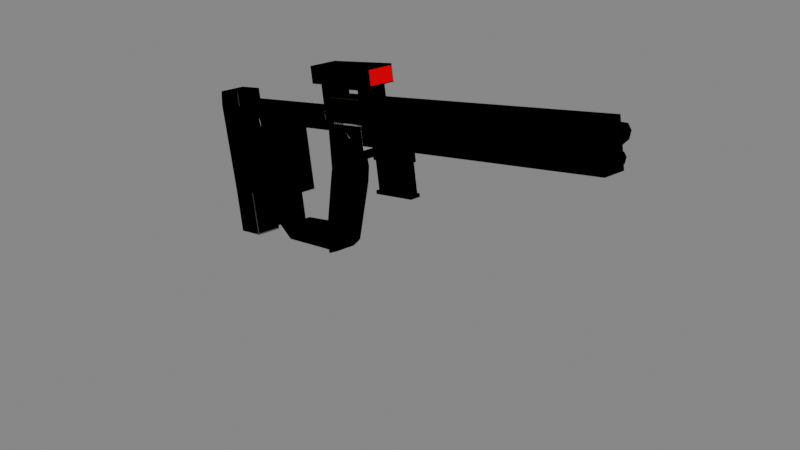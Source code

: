# Source: Pulse_carbine.blend  (saved by Blender 2.91.10; exported with 4.5.12 LTS)
import bpy
from mathutils import Matrix  # noqa: F401  (used for matrix-valued properties, if any)

bpy.ops.wm.read_factory_settings(use_empty=True)
scene = bpy.context.scene
scene.name = 'Scene'

# ---- collections
col_collection = bpy.data.collections.new('Collection'); scene.collection.children.link(col_collection)

# ---- materials (node trees are filled in below, after node groups)
mat_material_005 = bpy.data.materials.new('Material.005')
mat_material_005.use_transparent_shadow = False
mat_material_011 = bpy.data.materials.new('Material.011')
mat_material_011.use_backface_culling = True
mat_material_011.use_transparent_shadow = False
mat_material_030 = bpy.data.materials.new('Material.030')
mat_material_030.use_transparent_shadow = False
mat_material_032 = bpy.data.materials.new('Material.032')
mat_material_032.use_backface_culling = True
mat_material_032.use_transparent_shadow = False
mat_material_035 = bpy.data.materials.new('Material.035')
mat_material_035.use_transparent_shadow = False
mat_material_031 = bpy.data.materials.new('Material.031')
mat_material_031.use_transparent_shadow = False
mat_material_033 = bpy.data.materials.new('Material.033')
mat_material_033.use_backface_culling = True
mat_material_033.use_transparent_shadow = False
mat_material_034 = bpy.data.materials.new('Material.034')
mat_material_034.use_transparent_shadow = False
mat_material_016 = bpy.data.materials.new('Material.016')
mat_material_016.use_transparent_shadow = False
mat_material_017 = bpy.data.materials.new('Material.017')
mat_material_017.use_backface_culling = True
mat_material_017.use_transparent_shadow = False
mat_material_006 = bpy.data.materials.new('Material.006')
mat_material_006.use_transparent_shadow = False
mat_material_009 = bpy.data.materials.new('Material.009')
mat_material_009.use_backface_culling = True
mat_material_009.use_transparent_shadow = False
mat_material_024 = bpy.data.materials.new('Material.024')
mat_material_024.use_transparent_shadow = False
mat_material_025 = bpy.data.materials.new('Material.025')
mat_material_025.use_backface_culling = True
mat_material_025.use_transparent_shadow = False
mat_material_001 = bpy.data.materials.new('Material.001')
mat_material_001.use_transparent_shadow = False
mat_material_004 = bpy.data.materials.new('Material.004')
mat_material_004.use_backface_culling = True
mat_material_004.use_transparent_shadow = False
mat_material_007 = bpy.data.materials.new('Material.007')
mat_material_007.use_transparent_shadow = False
mat_material_010 = bpy.data.materials.new('Material.010')
mat_material_010.use_backface_culling = True
mat_material_010.use_transparent_shadow = False
mat_material_012 = bpy.data.materials.new('Material.012')
mat_material_012.use_transparent_shadow = False
mat_material_018 = bpy.data.materials.new('Material.018')
mat_material_018.use_backface_culling = True
mat_material_018.use_transparent_shadow = False
mat_material_020 = bpy.data.materials.new('Material.020')
mat_material_020.use_transparent_shadow = False
mat_material_026 = bpy.data.materials.new('Material.026')
mat_material_026.use_backface_culling = True
mat_material_026.use_transparent_shadow = False
mat_material_021 = bpy.data.materials.new('Material.021')
mat_material_021.use_transparent_shadow = False
mat_material_022 = bpy.data.materials.new('Material.022')
mat_material_022.use_backface_culling = True
mat_material_022.use_transparent_shadow = False
mat_material_028 = bpy.data.materials.new('Material.028')
mat_material_028.use_transparent_shadow = False
mat_material_029 = bpy.data.materials.new('Material.029')
mat_material_029.use_transparent_shadow = False

# ---- material node trees
mat_material_005.use_nodes = True; mat_material_005.node_tree.nodes.clear()
_N = mat_material_005.node_tree.nodes; _L = mat_material_005.node_tree.links
n0 = _N.new('ShaderNodeBsdfPrincipled'); n0.name = 'Principled BSDF'; n0.location = (10, 300)
n0.distribution = 'GGX'
n0.subsurface_method = 'BURLEY'
n0.inputs[2].default_value = 0.9
n0.inputs[3].default_value = 1.45
n0.inputs[27].default_value = (0.0, 0.0, 0.0, 1.0)
n0.inputs[28].default_value = 1.0
n1 = _N.new('ShaderNodeOutputMaterial'); n1.name = 'Material Output'; n1.location = (870, 300)
n2 = _N.new('ShaderNodeShaderToRGB'); n2.name = 'Shader to RGB'; n2.location = (330, 311)
n3 = _N.new('ShaderNodeValToRGB'); n3.name = 'ColorRamp'; n3.location = (550, 380)
n3.color_ramp.interpolation = 'CONSTANT'
while len(n3.color_ramp.elements) > 1: n3.color_ramp.elements.remove(n3.color_ramp.elements[-1])
n3.color_ramp.elements[0].position = 0.0; n3.color_ramp.elements[0].color = (0.01046, 0.008667, 0.0, 1.0)
_e = n3.color_ramp.elements.new(0.3641); _e.color = (0.1015, 0.08476, 0.0, 1.0)
_e = n3.color_ramp.elements.new(0.7645); _e.color = (0.3596, 0.2222, 0.0, 1.0)
_L.new(n0.outputs[0], n2.inputs[0])
_L.new(n2.outputs[0], n3.inputs[0])
_L.new(n3.outputs[0], n1.inputs[0])
n1.is_active_output = True
mat_material_011.use_nodes = True; mat_material_011.node_tree.nodes.clear()
_N = mat_material_011.node_tree.nodes; _L = mat_material_011.node_tree.links
n0 = _N.new('ShaderNodeOutputMaterial'); n0.name = 'Material Output'; n0.location = (300, 300)
n1 = _N.new('ShaderNodeEmission'); n1.name = 'Emission'; n1.location = (88, 295)
n1.inputs[0].default_value = (0.0, 0.0, 0.0, 1.0)
_L.new(n1.outputs[0], n0.inputs[0])
n0.is_active_output = True
mat_material_030.use_nodes = True; mat_material_030.node_tree.nodes.clear()
_N = mat_material_030.node_tree.nodes; _L = mat_material_030.node_tree.links
n0 = _N.new('ShaderNodeOutputMaterial'); n0.name = 'Material Output'; n0.location = (1080, 295)
n1 = _N.new('ShaderNodeShaderToRGB'); n1.name = 'Shader to RGB'; n1.location = (350, 267)
n2 = _N.new('ShaderNodeValToRGB'); n2.name = 'ColorRamp'; n2.location = (577, 305)
n2.color_ramp.interpolation = 'CONSTANT'
while len(n2.color_ramp.elements) > 1: n2.color_ramp.elements.remove(n2.color_ramp.elements[-1])
n2.color_ramp.elements[0].position = 0.2192; n2.color_ramp.elements[0].color = (0.0748, 0.0748, 0.0748, 1.0)
_e = n2.color_ramp.elements.new(0.337); _e.color = (0.2391, 0.2391, 0.2391, 1.0)
_e = n2.color_ramp.elements.new(0.6123); _e.color = (0.4918, 0.4918, 0.4918, 1.0)
n3 = _N.new('ShaderNodeBsdfPrincipled'); n3.name = 'Principled BSDF'; n3.location = (10, 300)
n3.distribution = 'GGX'
n3.subsurface_method = 'BURLEY'
n3.inputs[0].default_value = (1.0, 0.8911, 0.911, 1.0)
n3.inputs[1].default_value = 0.9
n3.inputs[3].default_value = 1.45
n3.inputs[27].default_value = (0.0, 0.0, 0.0, 1.0)
n3.inputs[28].default_value = 1.0
_L.new(n3.outputs[0], n1.inputs[0])
_L.new(n1.outputs[0], n2.inputs[0])
_L.new(n2.outputs[0], n0.inputs[0])
n0.is_active_output = True
mat_material_032.use_nodes = True; mat_material_032.node_tree.nodes.clear()
_N = mat_material_032.node_tree.nodes; _L = mat_material_032.node_tree.links
n0 = _N.new('ShaderNodeOutputMaterial'); n0.name = 'Material Output'; n0.location = (300, 300)
n1 = _N.new('ShaderNodeEmission'); n1.name = 'Emission'; n1.location = (-29, 327)
n1.inputs[0].default_value = (0.0, 0.0, 0.0, 1.0)
_L.new(n1.outputs[0], n0.inputs[0])
n0.is_active_output = True
mat_material_035.use_nodes = True; mat_material_035.node_tree.nodes.clear()
_N = mat_material_035.node_tree.nodes; _L = mat_material_035.node_tree.links
n0 = _N.new('ShaderNodeBsdfPrincipled'); n0.name = 'Principled BSDF'; n0.location = (10, 300)
n0.distribution = 'GGX'
n0.subsurface_method = 'BURLEY'
n0.inputs[0].default_value = (0.0, 0.0, 0.0, 1.0)
n0.inputs[3].default_value = 1.45
n0.inputs[27].default_value = (0.0, 0.0, 0.0, 1.0)
n0.inputs[28].default_value = 1.0
n1 = _N.new('ShaderNodeOutputMaterial'); n1.name = 'Material Output'; n1.location = (300, 300)
_L.new(n0.outputs[0], n1.inputs[0])
n1.is_active_output = True
mat_material_031.use_nodes = True; mat_material_031.node_tree.nodes.clear()
_N = mat_material_031.node_tree.nodes; _L = mat_material_031.node_tree.links
n0 = _N.new('ShaderNodeOutputMaterial'); n0.name = 'Material Output'; n0.location = (1080, 295)
n1 = _N.new('ShaderNodeShaderToRGB'); n1.name = 'Shader to RGB'; n1.location = (350, 267)
n2 = _N.new('ShaderNodeValToRGB'); n2.name = 'ColorRamp'; n2.location = (577, 305)
n2.color_ramp.interpolation = 'CONSTANT'
while len(n2.color_ramp.elements) > 1: n2.color_ramp.elements.remove(n2.color_ramp.elements[-1])
n2.color_ramp.elements[0].position = 0.2192; n2.color_ramp.elements[0].color = (0.0748, 0.0748, 0.0748, 1.0)
_e = n2.color_ramp.elements.new(0.337); _e.color = (0.2391, 0.2391, 0.2391, 1.0)
_e = n2.color_ramp.elements.new(0.6123); _e.color = (0.4918, 0.4918, 0.4918, 1.0)
n3 = _N.new('ShaderNodeBsdfPrincipled'); n3.name = 'Principled BSDF'; n3.location = (10, 300)
n3.distribution = 'GGX'
n3.subsurface_method = 'BURLEY'
n3.inputs[0].default_value = (1.0, 0.8911, 0.911, 1.0)
n3.inputs[1].default_value = 0.9
n3.inputs[3].default_value = 1.45
n3.inputs[27].default_value = (0.0, 0.0, 0.0, 1.0)
n3.inputs[28].default_value = 1.0
_L.new(n3.outputs[0], n1.inputs[0])
_L.new(n1.outputs[0], n2.inputs[0])
_L.new(n2.outputs[0], n0.inputs[0])
n0.is_active_output = True
mat_material_033.use_nodes = True; mat_material_033.node_tree.nodes.clear()
_N = mat_material_033.node_tree.nodes; _L = mat_material_033.node_tree.links
n0 = _N.new('ShaderNodeOutputMaterial'); n0.name = 'Material Output'; n0.location = (300, 300)
n1 = _N.new('ShaderNodeEmission'); n1.name = 'Emission'; n1.location = (63, 297)
n1.inputs[0].default_value = (0.0, 0.0, 0.0, 1.0)
_L.new(n1.outputs[0], n0.inputs[0])
n0.is_active_output = True
mat_material_034.use_nodes = True; mat_material_034.node_tree.nodes.clear()
_N = mat_material_034.node_tree.nodes; _L = mat_material_034.node_tree.links
n0 = _N.new('ShaderNodeBsdfPrincipled'); n0.name = 'Principled BSDF'; n0.location = (10, 300)
n0.distribution = 'GGX'
n0.subsurface_method = 'BURLEY'
n0.inputs[0].default_value = (0.0, 0.0, 0.0, 1.0)
n0.inputs[3].default_value = 1.45
n0.inputs[27].default_value = (0.0, 0.0, 0.0, 1.0)
n0.inputs[28].default_value = 1.0
n1 = _N.new('ShaderNodeOutputMaterial'); n1.name = 'Material Output'; n1.location = (300, 300)
_L.new(n0.outputs[0], n1.inputs[0])
n1.is_active_output = True
mat_material_016.use_nodes = True; mat_material_016.node_tree.nodes.clear()
_N = mat_material_016.node_tree.nodes; _L = mat_material_016.node_tree.links
n0 = _N.new('ShaderNodeBsdfPrincipled'); n0.name = 'Principled BSDF'; n0.location = (10, 300)
n0.distribution = 'GGX'
n0.subsurface_method = 'BURLEY'
n0.inputs[3].default_value = 1.45
n0.inputs[27].default_value = (0.0, 0.0, 0.0, 1.0)
n0.inputs[28].default_value = 1.0
n1 = _N.new('ShaderNodeOutputMaterial'); n1.name = 'Material Output'; n1.location = (1048, 345)
n2 = _N.new('ShaderNodeShaderToRGB'); n2.name = 'Shader to RGB'; n2.location = (413, 328)
n3 = _N.new('ShaderNodeValToRGB'); n3.name = 'ColorRamp'; n3.location = (693, 386)
n3.color_ramp.interpolation = 'CONSTANT'
while len(n3.color_ramp.elements) > 1: n3.color_ramp.elements.remove(n3.color_ramp.elements[-1])
n3.color_ramp.elements[0].position = 0.1051; n3.color_ramp.elements[0].color = (0.01405, 0.01405, 0.01405, 1.0)
_e = n3.color_ramp.elements.new(0.4348); _e.color = (0.02537, 0.02537, 0.02537, 1.0)
_e = n3.color_ramp.elements.new(0.7754); _e.color = (0.04682, 0.04682, 0.04682, 1.0)
_L.new(n0.outputs[0], n2.inputs[0])
_L.new(n2.outputs[0], n3.inputs[0])
_L.new(n3.outputs[0], n1.inputs[0])
n1.is_active_output = True
mat_material_017.use_nodes = True; mat_material_017.node_tree.nodes.clear()
_N = mat_material_017.node_tree.nodes; _L = mat_material_017.node_tree.links
n0 = _N.new('ShaderNodeOutputMaterial'); n0.name = 'Material Output'; n0.location = (300, 300)
n1 = _N.new('ShaderNodeEmission'); n1.name = 'Emission'; n1.location = (53, 305)
n1.inputs[0].default_value = (0.0, 0.0, 0.0, 1.0)
_L.new(n1.outputs[0], n0.inputs[0])
n0.is_active_output = True
mat_material_006.use_nodes = True; mat_material_006.node_tree.nodes.clear()
_N = mat_material_006.node_tree.nodes; _L = mat_material_006.node_tree.links
n0 = _N.new('ShaderNodeBsdfPrincipled'); n0.name = 'Principled BSDF'; n0.location = (10, 300)
n0.distribution = 'GGX'
n0.subsurface_method = 'BURLEY'
n0.inputs[0].default_value = (0.5401, 0.5401, 0.5401, 1.0)
n0.inputs[1].default_value = 0.9
n0.inputs[3].default_value = 1.45
n0.inputs[27].default_value = (0.0, 0.0, 0.0, 1.0)
n0.inputs[28].default_value = 1.0
n1 = _N.new('ShaderNodeOutputMaterial'); n1.name = 'Material Output'; n1.location = (870, 281)
n2 = _N.new('ShaderNodeShaderToRGB'); n2.name = 'Shader to RGB'; n2.location = (330, 297)
n3 = _N.new('ShaderNodeValToRGB'); n3.name = 'ColorRamp'; n3.location = (500, 411)
n3.color_ramp.interpolation = 'CONSTANT'
while len(n3.color_ramp.elements) > 1: n3.color_ramp.elements.remove(n3.color_ramp.elements[-1])
n3.color_ramp.elements[0].position = 0.0; n3.color_ramp.elements[0].color = (0.02193, 0.02193, 0.02193, 1.0)
_e = n3.color_ramp.elements.new(0.1495); _e.color = (0.3379, 0.3379, 0.3379, 1.0)
_e = n3.color_ramp.elements.new(0.3279); _e.color = (0.588, 0.588, 0.588, 1.0)
_e = n3.color_ramp.elements.new(0.6449); _e.color = (0.8345, 0.8345, 0.8345, 1.0)
_L.new(n0.outputs[0], n2.inputs[0])
_L.new(n2.outputs[0], n3.inputs[0])
_L.new(n3.outputs[0], n1.inputs[0])
n1.is_active_output = True
mat_material_009.use_nodes = True; mat_material_009.node_tree.nodes.clear()
_N = mat_material_009.node_tree.nodes; _L = mat_material_009.node_tree.links
n0 = _N.new('ShaderNodeOutputMaterial'); n0.name = 'Material Output'; n0.location = (300, 300)
n1 = _N.new('ShaderNodeEmission'); n1.name = 'Emission'; n1.location = (80, 305)
n1.inputs[0].default_value = (0.0, 0.0, 0.0, 1.0)
_L.new(n1.outputs[0], n0.inputs[0])
n0.is_active_output = True
mat_material_024.use_nodes = True; mat_material_024.node_tree.nodes.clear()
_N = mat_material_024.node_tree.nodes; _L = mat_material_024.node_tree.links
n0 = _N.new('ShaderNodeOutputMaterial'); n0.name = 'Material Output'; n0.location = (1080, 295)
n1 = _N.new('ShaderNodeShaderToRGB'); n1.name = 'Shader to RGB'; n1.location = (350, 267)
n2 = _N.new('ShaderNodeValToRGB'); n2.name = 'ColorRamp'; n2.location = (577, 305)
n2.color_ramp.interpolation = 'CONSTANT'
while len(n2.color_ramp.elements) > 1: n2.color_ramp.elements.remove(n2.color_ramp.elements[-1])
n2.color_ramp.elements[0].position = 0.2192; n2.color_ramp.elements[0].color = (0.0748, 0.0748, 0.0748, 1.0)
_e = n2.color_ramp.elements.new(0.337); _e.color = (0.2391, 0.2391, 0.2391, 1.0)
_e = n2.color_ramp.elements.new(0.6123); _e.color = (0.4918, 0.4918, 0.4918, 1.0)
n3 = _N.new('ShaderNodeBsdfPrincipled'); n3.name = 'Principled BSDF'; n3.location = (10, 300)
n3.distribution = 'GGX'
n3.subsurface_method = 'BURLEY'
n3.inputs[0].default_value = (1.0, 0.8911, 0.911, 1.0)
n3.inputs[3].default_value = 1.45
n3.inputs[27].default_value = (0.0, 0.0, 0.0, 1.0)
n3.inputs[28].default_value = 1.0
_L.new(n3.outputs[0], n1.inputs[0])
_L.new(n1.outputs[0], n2.inputs[0])
_L.new(n2.outputs[0], n0.inputs[0])
n0.is_active_output = True
mat_material_025.use_nodes = True; mat_material_025.node_tree.nodes.clear()
_N = mat_material_025.node_tree.nodes; _L = mat_material_025.node_tree.links
n0 = _N.new('ShaderNodeOutputMaterial'); n0.name = 'Material Output'; n0.location = (300, 300)
n1 = _N.new('ShaderNodeEmission'); n1.name = 'Emission'; n1.location = (20, 324)
n1.inputs[0].default_value = (0.0, 0.0, 0.0, 1.0)
_L.new(n1.outputs[0], n0.inputs[0])
n0.is_active_output = True
mat_material_001.use_nodes = True; mat_material_001.node_tree.nodes.clear()
_N = mat_material_001.node_tree.nodes; _L = mat_material_001.node_tree.links
n0 = _N.new('ShaderNodeBsdfPrincipled'); n0.name = 'Principled BSDF'; n0.location = (10, 300)
n0.distribution = 'GGX'
n0.subsurface_method = 'BURLEY'
n0.inputs[1].default_value = 0.9
n0.inputs[3].default_value = 1.45
n0.inputs[27].default_value = (0.0, 0.0, 0.0, 1.0)
n0.inputs[28].default_value = 1.0
n1 = _N.new('ShaderNodeOutputMaterial'); n1.name = 'Material Output'; n1.location = (870, 300)
n2 = _N.new('ShaderNodeShaderToRGB'); n2.name = 'Shader to RGB'; n2.location = (330, 311)
n3 = _N.new('ShaderNodeValToRGB'); n3.name = 'ColorRamp'; n3.location = (550, 380)
n3.color_ramp.interpolation = 'CONSTANT'
while len(n3.color_ramp.elements) > 1: n3.color_ramp.elements.remove(n3.color_ramp.elements[-1])
n3.color_ramp.elements[0].position = 0.0; n3.color_ramp.elements[0].color = (0.02589, 0.02076, 0.0, 1.0)
_e = n3.color_ramp.elements.new(0.3641); _e.color = (0.3324, 0.2744, 0.0, 1.0)
_e = n3.color_ramp.elements.new(0.7645); _e.color = (1.0, 0.6081, 0.0, 1.0)
_L.new(n0.outputs[0], n2.inputs[0])
_L.new(n2.outputs[0], n3.inputs[0])
_L.new(n3.outputs[0], n1.inputs[0])
n1.is_active_output = True
mat_material_004.use_nodes = True; mat_material_004.node_tree.nodes.clear()
_N = mat_material_004.node_tree.nodes; _L = mat_material_004.node_tree.links
n0 = _N.new('ShaderNodeOutputMaterial'); n0.name = 'Material Output'; n0.location = (300, 300)
n1 = _N.new('ShaderNodeEmission'); n1.name = 'Emission'; n1.location = (-39, 231)
n1.inputs[0].default_value = (0.0, 0.0, 0.0, 1.0)
_L.new(n1.outputs[0], n0.inputs[0])
n0.is_active_output = True
mat_material_007.use_nodes = True; mat_material_007.node_tree.nodes.clear()
_N = mat_material_007.node_tree.nodes; _L = mat_material_007.node_tree.links
n0 = _N.new('ShaderNodeBsdfPrincipled'); n0.name = 'Principled BSDF'; n0.location = (10, 300)
n0.distribution = 'GGX'
n0.subsurface_method = 'BURLEY'
n0.inputs[2].default_value = 0.9
n0.inputs[3].default_value = 1.45
n0.inputs[27].default_value = (0.0, 0.0, 0.0, 1.0)
n0.inputs[28].default_value = 1.0
n1 = _N.new('ShaderNodeOutputMaterial'); n1.name = 'Material Output'; n1.location = (912, 332)
n2 = _N.new('ShaderNodeShaderToRGB'); n2.name = 'Shader to RGB'; n2.location = (372, 316)
n3 = _N.new('ShaderNodeValToRGB'); n3.name = 'ColorRamp'; n3.location = (592, 371)
n3.color_ramp.interpolation = 'CONSTANT'
while len(n3.color_ramp.elements) > 1: n3.color_ramp.elements.remove(n3.color_ramp.elements[-1])
n3.color_ramp.elements[0].position = 0.0; n3.color_ramp.elements[0].color = (0.00665, 0.00665, 0.00665, 1.0)
_e = n3.color_ramp.elements.new(0.3388); _e.color = (0.01783, 0.01783, 0.01783, 1.0)
_e = n3.color_ramp.elements.new(0.6775); _e.color = (0.04446, 0.04446, 0.04446, 1.0)
_L.new(n0.outputs[0], n2.inputs[0])
_L.new(n2.outputs[0], n3.inputs[0])
_L.new(n3.outputs[0], n1.inputs[0])
n1.is_active_output = True
mat_material_010.use_nodes = True; mat_material_010.node_tree.nodes.clear()
_N = mat_material_010.node_tree.nodes; _L = mat_material_010.node_tree.links
n0 = _N.new('ShaderNodeOutputMaterial'); n0.name = 'Material Output'; n0.location = (300, 300)
n1 = _N.new('ShaderNodeEmission'); n1.name = 'Emission'; n1.location = (1, 304)
n1.inputs[0].default_value = (0.0, 0.0, 0.0, 1.0)
_L.new(n1.outputs[0], n0.inputs[0])
n0.is_active_output = True
mat_material_012.use_nodes = True; mat_material_012.node_tree.nodes.clear()
_N = mat_material_012.node_tree.nodes; _L = mat_material_012.node_tree.links
n0 = _N.new('ShaderNodeBsdfPrincipled'); n0.name = 'Principled BSDF'; n0.location = (195, 304)
n0.distribution = 'GGX'
n0.subsurface_method = 'BURLEY'
n0.inputs[3].default_value = 1.45
n0.inputs[27].default_value = (0.0, 0.0, 0.0, 1.0)
n0.inputs[28].default_value = 1.0
n1 = _N.new('ShaderNodeOutputMaterial'); n1.name = 'Material Output'; n1.location = (1055, 306)
n2 = _N.new('ShaderNodeShaderToRGB'); n2.name = 'Shader to RGB'; n2.location = (515, 339)
n3 = _N.new('ShaderNodeValToRGB'); n3.name = 'ColorRamp'; n3.location = (758, 382)
n3.color_ramp.interpolation = 'CONSTANT'
while len(n3.color_ramp.elements) > 1: n3.color_ramp.elements.remove(n3.color_ramp.elements[-1])
n3.color_ramp.elements[0].position = 0.0; n3.color_ramp.elements[0].color = (0.0, 0.0, 0.0, 1.0)
_e = n3.color_ramp.elements.new(0.1975); _e.color = (0.02586, 0.02586, 0.02586, 1.0)
_e = n3.color_ramp.elements.new(0.4312); _e.color = (0.05078, 0.05078, 0.05078, 1.0)
_e = n3.color_ramp.elements.new(0.7283); _e.color = (0.2794, 0.2794, 0.2794, 1.0)
_L.new(n0.outputs[0], n2.inputs[0])
_L.new(n2.outputs[0], n3.inputs[0])
_L.new(n3.outputs[0], n1.inputs[0])
n1.is_active_output = True
mat_material_018.use_nodes = True; mat_material_018.node_tree.nodes.clear()
_N = mat_material_018.node_tree.nodes; _L = mat_material_018.node_tree.links
n0 = _N.new('ShaderNodeOutputMaterial'); n0.name = 'Material Output'; n0.location = (300, 300)
n1 = _N.new('ShaderNodeEmission'); n1.name = 'Emission'; n1.location = (-36, 325)
n1.inputs[0].default_value = (0.0, 0.0, 0.0, 1.0)
_L.new(n1.outputs[0], n0.inputs[0])
n0.is_active_output = True
mat_material_020.use_nodes = True; mat_material_020.node_tree.nodes.clear()
_N = mat_material_020.node_tree.nodes; _L = mat_material_020.node_tree.links
n0 = _N.new('ShaderNodeBsdfPrincipled'); n0.name = 'Principled BSDF'; n0.location = (195, 304)
n0.distribution = 'GGX'
n0.subsurface_method = 'BURLEY'
n0.inputs[3].default_value = 1.45
n0.inputs[27].default_value = (0.0, 0.0, 0.0, 1.0)
n0.inputs[28].default_value = 1.0
n1 = _N.new('ShaderNodeOutputMaterial'); n1.name = 'Material Output'; n1.location = (1055, 306)
n2 = _N.new('ShaderNodeShaderToRGB'); n2.name = 'Shader to RGB'; n2.location = (515, 339)
n3 = _N.new('ShaderNodeValToRGB'); n3.name = 'ColorRamp'; n3.location = (758, 382)
n3.color_ramp.interpolation = 'CONSTANT'
while len(n3.color_ramp.elements) > 1: n3.color_ramp.elements.remove(n3.color_ramp.elements[-1])
n3.color_ramp.elements[0].position = 0.0; n3.color_ramp.elements[0].color = (0.0, 0.0, 0.0, 1.0)
_e = n3.color_ramp.elements.new(0.1975); _e.color = (0.02586, 0.02586, 0.02586, 1.0)
_e = n3.color_ramp.elements.new(0.4312); _e.color = (0.05078, 0.05078, 0.05078, 1.0)
_e = n3.color_ramp.elements.new(0.7283); _e.color = (0.2794, 0.2794, 0.2794, 1.0)
_L.new(n0.outputs[0], n2.inputs[0])
_L.new(n2.outputs[0], n3.inputs[0])
_L.new(n3.outputs[0], n1.inputs[0])
n1.is_active_output = True
mat_material_026.use_nodes = True; mat_material_026.node_tree.nodes.clear()
_N = mat_material_026.node_tree.nodes; _L = mat_material_026.node_tree.links
n0 = _N.new('ShaderNodeOutputMaterial'); n0.name = 'Material Output'; n0.location = (300, 300)
n1 = _N.new('ShaderNodeEmission'); n1.name = 'Emission'; n1.location = (-19, 297)
n1.inputs[0].default_value = (0.0, 0.0, 0.0, 1.0)
_L.new(n1.outputs[0], n0.inputs[0])
n0.is_active_output = True
mat_material_021.use_nodes = True; mat_material_021.node_tree.nodes.clear()
_N = mat_material_021.node_tree.nodes; _L = mat_material_021.node_tree.links
n0 = _N.new('ShaderNodeBsdfPrincipled'); n0.name = 'Principled BSDF'; n0.location = (10, 300)
n0.distribution = 'GGX'
n0.subsurface_method = 'BURLEY'
n0.inputs[3].default_value = 1.45
n0.inputs[27].default_value = (0.0, 0.0, 0.0, 1.0)
n0.inputs[28].default_value = 1.0
n1 = _N.new('ShaderNodeOutputMaterial'); n1.name = 'Material Output'; n1.location = (1048, 345)
n2 = _N.new('ShaderNodeShaderToRGB'); n2.name = 'Shader to RGB'; n2.location = (413, 328)
n3 = _N.new('ShaderNodeValToRGB'); n3.name = 'ColorRamp'; n3.location = (693, 386)
n3.color_ramp.interpolation = 'CONSTANT'
while len(n3.color_ramp.elements) > 1: n3.color_ramp.elements.remove(n3.color_ramp.elements[-1])
n3.color_ramp.elements[0].position = 0.1051; n3.color_ramp.elements[0].color = (0.01405, 0.01405, 0.01405, 1.0)
_e = n3.color_ramp.elements.new(0.4348); _e.color = (0.02537, 0.02537, 0.02537, 1.0)
_e = n3.color_ramp.elements.new(0.7754); _e.color = (0.04682, 0.04682, 0.04682, 1.0)
_L.new(n0.outputs[0], n2.inputs[0])
_L.new(n2.outputs[0], n3.inputs[0])
_L.new(n3.outputs[0], n1.inputs[0])
n1.is_active_output = True
mat_material_022.use_nodes = True; mat_material_022.node_tree.nodes.clear()
_N = mat_material_022.node_tree.nodes; _L = mat_material_022.node_tree.links
n0 = _N.new('ShaderNodeOutputMaterial'); n0.name = 'Material Output'; n0.location = (300, 300)
n1 = _N.new('ShaderNodeEmission'); n1.name = 'Emission'; n1.location = (-48, 296)
n1.inputs[0].default_value = (0.0, 0.0, 0.0, 1.0)
_L.new(n1.outputs[0], n0.inputs[0])
n0.is_active_output = True
mat_material_028.use_nodes = True; mat_material_028.node_tree.nodes.clear()
_N = mat_material_028.node_tree.nodes; _L = mat_material_028.node_tree.links
n0 = _N.new('ShaderNodeOutputMaterial'); n0.name = 'Material Output'; n0.location = (300, 300)
n1 = _N.new('ShaderNodeEmission'); n1.name = 'Emission'; n1.location = (115, 331)
n1.inputs[0].default_value = (1.0, 0.002072, 0.0, 1.0)
_L.new(n1.outputs[0], n0.inputs[0])
n0.is_active_output = True
mat_material_029.use_nodes = True; mat_material_029.node_tree.nodes.clear()
_N = mat_material_029.node_tree.nodes; _L = mat_material_029.node_tree.links
n0 = _N.new('ShaderNodeOutputMaterial'); n0.name = 'Material Output'; n0.location = (300, 300)
n1 = _N.new('ShaderNodeEmission'); n1.name = 'Emission'; n1.location = (86, 289)
n1.inputs[0].default_value = (1.0, 0.002805, 0.0, 1.0)
_L.new(n1.outputs[0], n0.inputs[0])
n0.is_active_output = True

# ---- world
world_world = bpy.data.worlds.new('World'); scene.world = world_world
world_world.use_nodes = True; world_world.node_tree.nodes.clear()
_N = world_world.node_tree.nodes; _L = world_world.node_tree.links
n0 = _N.new('ShaderNodeOutputWorld'); n0.name = 'World Output'; n0.location = (300, 300)
n1 = _N.new('ShaderNodeBackground'); n1.name = 'Background'; n1.location = (10, 300)
n1.inputs[0].default_value = (0.2116, 0.2116, 0.2116, 1.0)
_L.new(n1.outputs[0], n0.inputs[0])
n0.is_active_output = True
world_world.color = (0.05088, 0.05088, 0.05088)
world_world.use_sun_shadow = False
world_world.sun_shadow_jitter_overblur = 0.0

# ---- cameras
cam_camera = bpy.data.cameras.new('Camera')
cam_camera.clip_end = 100.0
cam_camera.ortho_scale = 7.314

# ---- lights
light_area = bpy.data.lights.new('Area', 'SUN')
light_area.transmission_factor = 0.0
light_area.shadow_soft_size = 1.0

# ---- meshes
me_cube_001 = bpy.data.meshes.new('Cube.001')
me_cube_001.from_pydata([(-1.004, -1.345, 3.255), (1.004, -1.345, 3.255), (-0.4844, -2.255, 2.596), (0.4481, -2.255, 2.596), (-1.004, -2.215, 3.411), (1.004, -2.215, 3.411), (-1.004, -1.929, 3.802), (1.004, -1.929, 3.802), (1.004, 2.031, 2.651), (-1.004, 2.031, 2.651), (-1.004, 2.317, 3.042), (1.004, 2.317, 3.042), (-1.004, -1.727, 4.079), (1.004, -1.727, 4.079), (-1.004, 2.519, 3.319), (1.004, 2.519, 3.319), (1.004, 1.256, 2.79), (-1.004, 1.256, 2.79), (-1.004, 1.743, 3.458), (1.004, 1.743, 3.458), (1.004, -1.457, 3.275), (-1.004, -1.457, 3.275), (-1.004, -0.9692, 3.943), (1.004, -0.9692, 3.943), (-1.004, -5.073, 3.924), (1.004, -5.073, 3.924), (-0.4844, -3.269, 2.78), (0.4481, -3.269, 2.78), (-1.004, -12.13, 5.191), (1.004, -12.13, 5.191), (-0.4844, -5.288, 3.145), (0.4481, -5.288, 3.145), (-1.004, -15.77, 5.835), (1.004, -15.77, 5.835), (-1.004, -15.28, 6.504), (1.004, -15.28, 6.504), (-1.004, -15.9, 5.866), (1.004, -15.9, 5.866), (-1.004, -16.43, 5.148), (1.004, -16.43, 5.148), (-1.004, -19.54, 6.51), (1.004, -19.54, 6.51), (-1.004, -19.25, 6.901), (1.004, -19.25, 6.901), (-1.004, -19.05, 7.179), (1.004, -19.05, 7.179), (-1.004, -19.56, 6.522), (1.004, -19.56, 6.522), (-1.004, -20.08, 5.804), (1.004, -20.08, 5.804), (-0.4844, -4.334, 2.973), (-0.4844, -3.801, 2.876), (0.4481, -4.334, 2.973), (-1.004, -1.871, 2.537), (1.004, -1.871, 2.537), (-1.004, -5.598, 3.206), (1.004, -5.598, 3.206), (-1.004, -12.66, 4.473), (1.004, -12.66, 4.473), (1.004, -9.129, 3.839), (-1.004, -7.364, 3.522), (-1.004, -9.129, 3.839), (1.004, -1.871, 2.537), (1.004, -1.345, 3.255), (1.004, -5.598, 3.206), (1.004, -5.073, 3.924), (1.004, -12.66, 4.473), (1.004, -12.13, 5.191), (1.004, -9.129, 3.839)], [], [(21, 20, 5, 4), (25, 29, 58, 59, 56, 54, 1), (21, 4, 6, 12, 22, 18, 14, 10, 9, 17), (11, 10, 14, 15), (7, 5, 20, 16, 8, 11, 15, 19, 23, 13), (63, 0, 24, 65), (57, 66, 39, 38), (65, 24, 28, 67), (35, 34, 44, 45), (38, 48, 46, 36, 28, 57), (13, 12, 34, 35), (4, 5, 33, 32), (7, 13, 35, 45, 43, 41, 33, 5), (0, 53, 55, 60, 61, 57, 28, 24), (40, 41, 43, 45, 44, 42), (32, 33, 41, 40), (66, 67, 37, 39), (67, 28, 36, 37), (47, 46, 48, 49), (37, 36, 46, 47), (39, 37, 47, 49), (38, 39, 49, 48), (6, 4, 32, 40, 42, 44, 34, 12), (3, 2, 53, 62), (2, 26, 55, 53), (27, 3, 62, 64), (30, 31, 66, 57), (52, 27, 64, 68), (26, 51, 60, 55), (50, 30, 57, 61), (51, 50, 61, 60), (31, 52, 68, 66), (54, 56, 64, 62), (25, 1, 63, 65), (58, 29, 67, 66), (29, 25, 65, 67), (56, 59, 68, 64), (59, 58, 66, 68)])
_uv = me_cube_001.uv_layers.new(name='UVMap')
_uv.uv.foreach_set('vector', [0.1399, 0.7242, 0.3601, 0.7242, 0.3601, 0.7242, 0.1399, 0.7242, 0.3601, 0.7242, 0.3601, 0.7242, 0.3601, 0.7242, 0.3601, 0.7242, 0.3601, 0.7242, 0.3601, 0.7242, 0.3601, 0.7242, 0.1399, 0.7242, 0.1399, 0.7242, 0.1399, 0.7242, 0.1399, 0.7242, 0.1399, 0.7242, 0.1399, 0.7242, 0.1399, 0.7242, 0.1399, 0.7242, 0.1399, 0.7242, 0.1399, 0.7242, 0.3601, 0.7242, 0.1399, 0.7242, 0.1399, 0.7242, 0.3601, 0.7242, 0.3601, 0.7242, 0.3601, 0.7242, 0.3601, 0.7242, 0.3601, 0.7242, 0.3601, 0.7242, 0.3601, 0.7242, 0.3601, 0.7242, 0.3601, 0.7242, 0.3601, 0.7242, 0.3601, 0.7242, 0.3601, 0.7242, 0.1399, 0.7242, 0.1399, 0.7242, 0.3601, 0.7242, 0.1399, 0.7242, 0.3601, 0.7242, 0.3601, 0.7242, 0.1399, 0.7242, 0.3601, 0.7242, 0.1399, 0.7242, 0.1399, 0.7242, 0.3601, 0.7242, 0.3601, 0.7242, 0.1399, 0.7242, 0.1399, 0.7242, 0.3601, 0.7242, 0.1399, 0.7242, 0.1399, 0.7242, 0.1399, 0.7242, 0.1399, 0.7242, 0.1399, 0.7242, 0.1399, 0.7242, 0.3601, 0.7242, 0.1399, 0.7242, 0.1399, 0.7242, 0.3601, 0.7242, 0.1399, 0.7242, 0.3601, 0.7242, 0.3601, 0.7242, 0.1399, 0.7242, 0.3601, 0.7242, 0.3601, 0.7242, 0.3601, 0.7242, 0.3601, 0.7242, 0.3601, 0.7242, 0.3601, 0.7242, 0.3601, 0.7242, 0.3601, 0.7242, 0.1399, 0.7242, 0.1399, 0.7242, 0.1399, 0.7242, 0.1399, 0.7242, 0.1399, 0.7242, 0.1399, 0.7242, 0.1399, 0.7242, 0.1399, 0.7242, 0.1399, 0.7242, 0.3601, 0.7242, 0.3601, 0.7242, 0.3601, 0.7242, 0.1399, 0.7242, 0.1399, 0.7242, 0.1399, 0.7242, 0.3601, 0.7242, 0.3601, 0.7242, 0.1399, 0.7242, 0.3601, 0.7242, 0.3601, 0.7242, 0.3601, 0.7242, 0.3601, 0.7242, 0.3601, 0.7242, 0.1399, 0.7242, 0.1399, 0.7242, 0.3601, 0.7242, 0.3601, 0.7242, 0.1399, 0.7242, 0.1399, 0.7242, 0.3601, 0.7242, 0.3601, 0.7242, 0.1399, 0.7242, 0.1399, 0.7242, 0.3601, 0.7242, 0.3601, 0.7242, 0.3601, 0.7242, 0.3601, 0.7242, 0.3601, 0.7242, 0.1399, 0.7242, 0.3601, 0.7242, 0.3601, 0.7242, 0.1399, 0.7242, 0.1399, 0.7242, 0.1399, 0.7242, 0.1399, 0.7242, 0.1399, 0.7242, 0.1399, 0.7242, 0.1399, 0.7242, 0.1399, 0.7242, 0.1399, 0.7242, 0.319, 0.7242, 0.181, 0.7242, 0.1399, 0.7242, 0.3601, 0.7242, 0.181, 0.7242, 0.181, 0.7242, 0.1399, 0.7242, 0.1399, 0.7242, 0.319, 0.7242, 0.319, 0.7242, 0.3601, 0.7242, 0.3601, 0.7242, 0.181, 0.7242, 0.319, 0.7242, 0.3601, 0.7242, 0.1399, 0.7242, 0.319, 0.7242, 0.319, 0.7242, 0.3601, 0.7242, 0.3601, 0.7242, 0.181, 0.7242, 0.181, 0.7242, 0.1399, 0.7242, 0.1399, 0.7242, 0.181, 0.7242, 0.181, 0.7242, 0.1399, 0.7242, 0.1399, 0.7242, 0.181, 0.7242, 0.181, 0.7242, 0.1399, 0.7242, 0.1399, 0.7242, 0.319, 0.7242, 0.319, 0.7242, 0.3601, 0.7242, 0.3601, 0.7242, 0.3601, 0.7242, 0.3601, 0.7242, 0.3601, 0.7242, 0.3601, 0.7242, 0.3601, 0.7242, 0.3601, 0.7242, 0.3601, 0.7242, 0.3601, 0.7242, 0.3601, 0.7242, 0.3601, 0.7242, 0.3601, 0.7242, 0.3601, 0.7242, 0.3601, 0.7242, 0.3601, 0.7242, 0.3601, 0.7242, 0.3601, 0.7242, 0.3601, 0.7242, 0.3601, 0.7242, 0.3601, 0.7242, 0.3601, 0.7242, 0.3601, 0.7242, 0.3601, 0.7242, 0.3601, 0.7242, 0.3601, 0.7242])
me_cube_001.materials.append(mat_material_005)
me_cube_001.materials.append(mat_material_011)
me_cube_001.use_remesh_fix_poles = True
me_cube_001.use_remesh_preserve_attributes = False
me_cube_001.use_mirror_vertex_groups = False
me_cube_001.update()
me_cylinder_001 = bpy.data.meshes.new('Cylinder.001')
me_cylinder_001.from_pydata([(0.0, 0.658, -1.0), (0.0, 1.0, 1.0), (0.4653, 0.4653, -1.0), (0.7071, 0.7071, 1.0), (0.658, -3.82e-08, -1.0), (1.0, -4.371e-08, 1.0), (0.4653, -0.4653, -1.0), (0.7071, -0.7071, 1.0), (-5.984e-08, -0.658, -1.0), (-8.742e-08, -1.0, 1.0), (-0.4653, -0.4653, -1.0), (-0.7071, -0.7071, 1.0), (-0.658, 1.192e-08, -1.0), (-1.0, 1.192e-08, 1.0), (-0.4653, 0.4653, -1.0), (-0.7071, 0.7071, 1.0), (0.0, 1.0, -1.0), (0.7071, 0.7071, -1.0), (1.0, -4.371e-08, -1.0), (0.7071, -0.7071, -1.0), (-8.742e-08, -1.0, -1.0), (-0.7071, -0.7071, -1.0), (-1.0, 1.192e-08, -1.0), (-0.7071, 0.7071, -1.0), (-1.594e-08, 0.658, -0.7461), (0.4653, 0.4653, -0.7461), (0.658, -3.633e-08, -0.7461), (0.4653, -0.4653, -0.7461), (-7.579e-08, -0.658, -0.7461), (-0.4653, -0.4653, -0.7461), (-0.658, 1.379e-08, -0.7461), (-0.4653, 0.4653, -0.7461), (6.109e-09, 0.658, -0.3949), (0.4653, 0.4653, -0.3949), (0.658, -3.633e-08, -0.3949), (0.4653, -0.4653, -0.3949), (-5.373e-08, -0.658, -0.3949), (-0.4653, -0.4653, -0.3949), (-0.658, 1.379e-08, -0.3949), (-0.4653, 0.4653, -0.3949)], [], [(16, 1, 3, 17), (17, 3, 5, 18), (18, 5, 7, 19), (19, 7, 9, 20), (20, 9, 11, 21), (21, 11, 13, 22), (3, 1, 15, 13, 11, 9, 7, 5), (22, 13, 15, 23), (23, 15, 1, 16), (14, 0, 24, 31), (2, 0, 16, 17), (4, 2, 17, 18), (6, 4, 18, 19), (8, 6, 19, 20), (10, 8, 20, 21), (12, 10, 21, 22), (14, 12, 22, 23), (0, 14, 23, 16), (26, 27, 35, 34), (10, 12, 30, 29), (6, 8, 28, 27), (2, 4, 26, 25), (12, 14, 31, 30), (8, 10, 29, 28), (4, 6, 27, 26), (0, 2, 25, 24), (32, 33, 34, 35, 36, 37, 38, 39), (24, 25, 33, 32), (31, 24, 32, 39), (29, 30, 38, 37), (27, 28, 36, 35), (25, 26, 34, 33), (30, 31, 39, 38), (28, 29, 37, 36)])
me_cylinder_001.polygons.foreach_set('material_index', [0, 0, 0, 0, 0, 0, 0, 0, 0, 0, 0, 0, 0, 0, 0, 0, 0, 0, 0, 0, 0, 0, 0, 0, 0, 0, 2, 0, 0, 0, 0, 0, 0, 0])
_uv = me_cylinder_001.uv_layers.new(name='UVMap')
_uv.uv.foreach_set('vector', [1.0, 0.5, 1.0, 1.0, 0.875, 1.0, 0.875, 0.5, 0.875, 0.5, 0.875, 1.0, 0.75, 1.0, 0.75, 0.5, 0.75, 0.5, 0.75, 1.0, 0.625, 1.0, 0.625, 0.5, 0.625, 0.5, 0.625, 1.0, 0.5, 1.0, 0.5, 0.5, 0.5, 0.5, 0.5, 1.0, 0.375, 1.0, 0.375, 0.5, 0.375, 0.5, 0.375, 1.0, 0.25, 1.0, 0.25, 0.5, 0.4197, 0.4197, 0.25, 0.49, 0.08029, 0.4197, 0.01, 0.25, 0.08029, 0.08029, 0.25, 0.01, 0.4197, 0.08029, 0.49, 0.25, 0.25, 0.5, 0.25, 1.0, 0.125, 1.0, 0.125, 0.5, 0.125, 0.5, 0.125, 1.0, 0.0, 1.0, 0.0, 0.5, 0.6383, 0.3617, 0.75, 0.4079, 0.75, 0.4079, 0.6383, 0.3617, 0.8617, 0.3617, 0.75, 0.4079, 0.75, 0.49, 0.9197, 0.4197, 0.9079, 0.25, 0.8617, 0.3617, 0.9197, 0.4197, 0.99, 0.25, 0.8617, 0.1383, 0.9079, 0.25, 0.99, 0.25, 0.9197, 0.08029, 0.75, 0.09208, 0.8617, 0.1383, 0.9197, 0.08029, 0.75, 0.01, 0.6383, 0.1383, 0.75, 0.09208, 0.75, 0.01, 0.5803, 0.08029, 0.5921, 0.25, 0.6383, 0.1383, 0.5803, 0.08029, 0.51, 0.25, 0.6383, 0.3617, 0.5921, 0.25, 0.51, 0.25, 0.5803, 0.4197, 0.75, 0.4079, 0.6383, 0.3617, 0.5803, 0.4197, 0.75, 0.49, 0.9079, 0.25, 0.8617, 0.1383, 0.8617, 0.1383, 0.9079, 0.25, 0.6383, 0.1383, 0.5921, 0.25, 0.5921, 0.25, 0.6383, 0.1383, 0.8617, 0.1383, 0.75, 0.09208, 0.75, 0.09208, 0.8617, 0.1383, 0.8617, 0.3617, 0.9079, 0.25, 0.9079, 0.25, 0.8617, 0.3617, 0.5921, 0.25, 0.6383, 0.3617, 0.6383, 0.3617, 0.5921, 0.25, 0.75, 0.09208, 0.6383, 0.1383, 0.6383, 0.1383, 0.75, 0.09208, 0.9079, 0.25, 0.8617, 0.1383, 0.8617, 0.1383, 0.9079, 0.25, 0.75, 0.4079, 0.8617, 0.3617, 0.8617, 0.3617, 0.75, 0.4079, 0.75, 0.4079, 0.8617, 0.3617, 0.9079, 0.25, 0.8617, 0.1383, 0.75, 0.09208, 0.6383, 0.1383, 0.5921, 0.25, 0.6383, 0.3617, 0.75, 0.4079, 0.8617, 0.3617, 0.8617, 0.3617, 0.75, 0.4079, 0.6383, 0.3617, 0.75, 0.4079, 0.75, 0.4079, 0.6383, 0.3617, 0.6383, 0.1383, 0.5921, 0.25, 0.5921, 0.25, 0.6383, 0.1383, 0.8617, 0.1383, 0.75, 0.09208, 0.75, 0.09208, 0.8617, 0.1383, 0.8617, 0.3617, 0.9079, 0.25, 0.9079, 0.25, 0.8617, 0.3617, 0.5921, 0.25, 0.6383, 0.3617, 0.6383, 0.3617, 0.5921, 0.25, 0.75, 0.09208, 0.6383, 0.1383, 0.6383, 0.1383, 0.75, 0.09208])
me_cylinder_001.materials.append(mat_material_030)
me_cylinder_001.materials.append(mat_material_032)
me_cylinder_001.materials.append(mat_material_035)
me_cylinder_001.use_remesh_fix_poles = True
me_cylinder_001.use_remesh_preserve_attributes = False
me_cylinder_001.use_mirror_vertex_groups = False
me_cylinder_001.update()
me_cylinder_002 = bpy.data.meshes.new('Cylinder.002')
me_cylinder_002.from_pydata([(0.0, 0.4392, -1.0), (0.0, 1.0, 1.0), (0.3106, 0.3106, -1.0), (0.7071, 0.7071, 1.0), (0.4392, -3.467e-08, -1.0), (1.0, -4.371e-08, 1.0), (0.3106, -0.3106, -1.0), (0.7071, -0.7071, 1.0), (-4.22e-08, -0.4392, -1.0), (-8.742e-08, -1.0, 1.0), (-0.3106, -0.3106, -1.0), (-0.7071, -0.7071, 1.0), (-0.4392, 1.192e-08, -1.0), (-1.0, 1.192e-08, 1.0), (-0.3106, 0.3106, -1.0), (-0.7071, 0.7071, 1.0), (0.0, 1.0, -1.0), (0.7071, 0.7071, -1.0), (1.0, -4.371e-08, -1.0), (0.7071, -0.7071, -1.0), (-8.742e-08, -1.0, -1.0), (-0.7071, -0.7071, -1.0), (-1.0, 1.192e-08, -1.0), (-0.7071, 0.7071, -1.0), (2.84e-08, 0.4392, -0.597), (0.3106, 0.3106, -0.597), (0.4392, -4.212e-08, -0.597), (0.3106, -0.3106, -0.597), (-1.379e-08, -0.4392, -0.597), (-0.3106, -0.3106, -0.597), (-0.4392, 4.474e-09, -0.597), (-0.3106, 0.3106, -0.597)], [], [(16, 1, 3, 17), (17, 3, 5, 18), (18, 5, 7, 19), (19, 7, 9, 20), (20, 9, 11, 21), (21, 11, 13, 22), (3, 1, 15, 13, 11, 9, 7, 5), (22, 13, 15, 23), (23, 15, 1, 16), (14, 0, 24, 31), (2, 0, 16, 17), (4, 2, 17, 18), (6, 4, 18, 19), (8, 6, 19, 20), (10, 8, 20, 21), (12, 10, 21, 22), (14, 12, 22, 23), (0, 14, 23, 16), (24, 25, 26, 27, 28, 29, 30, 31), (10, 12, 30, 29), (6, 8, 28, 27), (2, 4, 26, 25), (12, 14, 31, 30), (8, 10, 29, 28), (4, 6, 27, 26), (0, 2, 25, 24)])
me_cylinder_002.polygons.foreach_set('material_index', [0, 0, 0, 0, 0, 0, 0, 0, 0, 0, 0, 0, 0, 0, 0, 0, 0, 0, 2, 0, 0, 0, 0, 0, 0, 0])
_uv = me_cylinder_002.uv_layers.new(name='UVMap')
_uv.uv.foreach_set('vector', [1.0, 0.5, 1.0, 1.0, 0.875, 1.0, 0.875, 0.5, 0.875, 0.5, 0.875, 1.0, 0.75, 1.0, 0.75, 0.5, 0.75, 0.5, 0.75, 1.0, 0.625, 1.0, 0.625, 0.5, 0.625, 0.5, 0.625, 1.0, 0.5, 1.0, 0.5, 0.5, 0.5, 0.5, 0.5, 1.0, 0.375, 1.0, 0.375, 0.5, 0.375, 0.5, 0.375, 1.0, 0.25, 1.0, 0.25, 0.5, 0.4197, 0.4197, 0.25, 0.49, 0.08029, 0.4197, 0.01, 0.25, 0.08029, 0.08029, 0.25, 0.01, 0.4197, 0.08029, 0.49, 0.25, 0.25, 0.5, 0.25, 1.0, 0.125, 1.0, 0.125, 0.5, 0.125, 0.5, 0.125, 1.0, 0.0, 1.0, 0.0, 0.5, 0.6755, 0.3245, 0.75, 0.3554, 0.75, 0.3554, 0.6755, 0.3245, 0.8245, 0.3245, 0.75, 0.3554, 0.75, 0.49, 0.9197, 0.4197, 0.8554, 0.25, 0.8245, 0.3245, 0.9197, 0.4197, 0.99, 0.25, 0.8245, 0.1755, 0.8554, 0.25, 0.99, 0.25, 0.9197, 0.08029, 0.75, 0.1446, 0.8245, 0.1755, 0.9197, 0.08029, 0.75, 0.01, 0.6755, 0.1755, 0.75, 0.1446, 0.75, 0.01, 0.5803, 0.08029, 0.6446, 0.25, 0.6755, 0.1755, 0.5803, 0.08029, 0.51, 0.25, 0.6755, 0.3245, 0.6446, 0.25, 0.51, 0.25, 0.5803, 0.4197, 0.75, 0.3554, 0.6755, 0.3245, 0.5803, 0.4197, 0.75, 0.49, 0.75, 0.3554, 0.8245, 0.3245, 0.8554, 0.25, 0.8245, 0.1755, 0.75, 0.1446, 0.6755, 0.1755, 0.6446, 0.25, 0.6755, 0.3245, 0.6755, 0.1755, 0.6446, 0.25, 0.6446, 0.25, 0.6755, 0.1755, 0.8245, 0.1755, 0.75, 0.1446, 0.75, 0.1446, 0.8245, 0.1755, 0.8245, 0.3245, 0.8554, 0.25, 0.8554, 0.25, 0.8245, 0.3245, 0.6446, 0.25, 0.6755, 0.3245, 0.6755, 0.3245, 0.6446, 0.25, 0.75, 0.1446, 0.6755, 0.1755, 0.6755, 0.1755, 0.75, 0.1446, 0.8554, 0.25, 0.8245, 0.1755, 0.8245, 0.1755, 0.8554, 0.25, 0.75, 0.3554, 0.8245, 0.3245, 0.8245, 0.3245, 0.75, 0.3554])
me_cylinder_002.materials.append(mat_material_031)
me_cylinder_002.materials.append(mat_material_033)
me_cylinder_002.materials.append(mat_material_034)
me_cylinder_002.use_remesh_fix_poles = True
me_cylinder_002.use_remesh_preserve_attributes = False
me_cylinder_002.use_mirror_vertex_groups = False
me_cylinder_002.update()
me_cube_002 = bpy.data.meshes.new('Cube.002')
me_cube_002.from_pydata([(-1.004, -1.727, 4.079), (1.004, -1.727, 4.079), (-1.004, 2.519, 3.319), (1.004, 2.519, 3.319), (-1.004, 1.743, 3.458), (1.004, 1.743, 3.458), (-1.004, -0.9692, 3.943), (1.004, -0.9692, 3.943), (-1.004, -1.519, 4.364), (1.004, -1.519, 4.364), (-1.004, 1.951, 3.743), (-1.004, 2.727, 3.604), (1.004, 1.951, 3.743), (1.004, 2.727, 3.604), (-1.004, -0.7612, 4.228), (1.004, -0.7612, 4.228), (-1.153, -1.936, 4.712), (1.153, -1.936, 4.712), (-1.286, 2.428, 3.809), (-1.23, 3.454, 3.677), (1.286, 2.428, 3.809), (1.23, 3.454, 3.677), (-1.286, -1.045, 4.431), (1.286, -1.045, 4.431), (-1.004, -1.421, 4.498), (1.004, -1.421, 4.498), (-1.004, 2.049, 3.877), (-1.004, 2.825, 3.738), (1.004, 2.049, 3.877), (1.004, 2.825, 3.738), (-1.004, -0.6632, 4.363), (1.004, -0.6632, 4.363), (-1.153, -1.697, 5.039), (1.153, -1.697, 5.039), (-1.286, 2.824, 4.352), (-1.23, 3.784, 4.129), (1.286, 2.824, 4.352), (1.23, 3.784, 4.129), (-1.286, -0.6486, 4.973), (1.286, -0.6486, 4.973), (-1.286, -2.015, 4.604), (1.286, -2.015, 4.604), (-1.286, -1.619, 5.147), (1.286, -1.619, 5.147), (-1.286, 3.421, 3.632), (1.286, 3.421, 3.632), (-1.286, 3.817, 4.174), (1.286, 3.817, 4.174)], [], [(1, 7, 15, 9), (4, 5, 12, 10), (5, 4, 6, 7), (3, 2, 11, 13), (2, 4, 10, 11), (7, 6, 14, 15), (6, 0, 8, 14), (5, 3, 13, 12), (0, 1, 9, 8), (15, 12, 28, 31), (23, 20, 36, 39), (9, 15, 31, 25), (12, 13, 29, 28), (8, 9, 25, 24), (10, 14, 30, 26), (14, 8, 24, 30), (13, 11, 27, 29), (11, 10, 26, 27), (41, 40, 24, 25), (18, 44, 27, 26), (45, 20, 28, 29), (44, 45, 29, 27), (40, 22, 30, 24), (23, 41, 25, 31), (22, 18, 26, 30), (20, 23, 31, 28), (38, 42, 43, 39, 36, 47, 46, 34), (41, 23, 39, 43), (44, 18, 34, 46), (18, 22, 38, 34), (22, 40, 42, 38), (20, 45, 47, 36), (17, 16, 40, 41), (32, 33, 43, 42), (33, 17, 41, 43), (16, 32, 42, 40), (19, 21, 45, 44), (37, 35, 46, 47), (35, 19, 44, 46), (21, 37, 47, 45), (17, 33, 32, 16), (21, 19, 35, 37)])
_uv = me_cube_002.uv_layers.new(name='UVMap')
_uv.uv.foreach_set('vector', [0.3601, 0.7242, 0.3601, 0.7242, 0.3601, 0.7242, 0.3601, 0.7242, 0.1399, 0.7242, 0.3601, 0.7242, 0.3601, 0.7242, 0.1399, 0.7242, 0.3601, 0.7242, 0.1399, 0.7242, 0.1399, 0.7242, 0.3601, 0.7242, 0.3601, 0.7242, 0.1399, 0.7242, 0.1399, 0.7242, 0.3601, 0.7242, 0.1399, 0.7242, 0.1399, 0.7242, 0.1399, 0.7242, 0.1399, 0.7242, 0.3601, 0.7242, 0.1399, 0.7242, 0.1399, 0.7242, 0.3601, 0.7242, 0.1399, 0.7242, 0.1399, 0.7242, 0.1399, 0.7242, 0.1399, 0.7242, 0.3601, 0.7242, 0.3601, 0.7242, 0.3601, 0.7242, 0.3601, 0.7242, 0.1399, 0.7242, 0.3601, 0.7242, 0.3601, 0.7242, 0.1399, 0.7242, 0.0, 0.0, 0.0, 0.0, 0.0, 0.0, 0.0, 0.0, 0.3601, 0.7242, 0.3601, 0.7242, 0.3601, 0.7242, 0.3601, 0.7242, 0.3601, 0.7242, 0.3601, 0.7242, 0.3601, 0.7242, 0.3601, 0.7242, 0.3601, 0.7242, 0.3601, 0.7242, 0.3601, 0.7242, 0.3601, 0.7242, 0.1399, 0.7242, 0.3601, 0.7242, 0.3601, 0.7242, 0.1399, 0.7242, 0.0, 0.0, 0.0, 0.0, 0.0, 0.0, 0.0, 0.0, 0.1399, 0.7242, 0.1399, 0.7242, 0.1399, 0.7242, 0.1399, 0.7242, 0.3601, 0.7242, 0.1399, 0.7242, 0.1399, 0.7242, 0.3601, 0.7242, 0.1399, 0.7242, 0.1399, 0.7242, 0.1399, 0.7242, 0.1399, 0.7242, 0.3601, 0.7242, 0.1399, 0.7242, 0.1399, 0.7242, 0.3601, 0.7242, 0.1399, 0.7242, 0.1399, 0.7242, 0.1399, 0.7242, 0.1399, 0.7242, 0.3601, 0.7242, 0.3601, 0.7242, 0.3601, 0.7242, 0.3601, 0.7242, 0.1399, 0.7242, 0.3601, 0.7242, 0.3601, 0.7242, 0.1399, 0.7242, 0.1399, 0.7242, 0.1399, 0.7242, 0.1399, 0.7242, 0.1399, 0.7242, 0.3601, 0.7242, 0.3601, 0.7242, 0.3601, 0.7242, 0.3601, 0.7242, 0.1399, 0.7242, 0.1399, 0.7242, 0.1399, 0.7242, 0.1399, 0.7242, 0.3601, 0.7242, 0.3601, 0.7242, 0.3601, 0.7242, 0.3601, 0.7242, 0.1399, 0.7242, 0.1399, 0.7242, 0.3601, 0.7242, 0.3601, 0.7242, 0.3601, 0.7242, 0.3601, 0.7242, 0.1399, 0.7242, 0.1399, 0.7242, 0.3601, 0.7242, 0.3601, 0.7242, 0.3601, 0.7242, 0.3601, 0.7242, 0.1399, 0.7242, 0.1399, 0.7242, 0.1399, 0.7242, 0.1399, 0.7242, 0.1399, 0.7242, 0.1399, 0.7242, 0.1399, 0.7242, 0.1399, 0.7242, 0.1399, 0.7242, 0.1399, 0.7242, 0.1399, 0.7242, 0.1399, 0.7242, 0.3601, 0.7242, 0.3601, 0.7242, 0.3601, 0.7242, 0.3601, 0.7242, 0.3487, 0.7242, 0.1513, 0.7242, 0.1399, 0.7242, 0.3601, 0.7242, 0.1513, 0.7242, 0.3487, 0.7242, 0.3601, 0.7242, 0.1399, 0.7242, 0.3487, 0.7242, 0.3487, 0.7242, 0.3601, 0.7242, 0.3601, 0.7242, 0.1513, 0.7242, 0.1513, 0.7242, 0.1399, 0.7242, 0.1399, 0.7242, 0.1447, 0.7242, 0.3553, 0.7242, 0.3601, 0.7242, 0.1399, 0.7242, 0.3553, 0.7242, 0.1447, 0.7242, 0.1399, 0.7242, 0.3601, 0.7242, 0.1447, 0.7242, 0.1447, 0.7242, 0.1399, 0.7242, 0.1399, 0.7242, 0.3553, 0.7242, 0.3553, 0.7242, 0.3601, 0.7242, 0.3601, 0.7242, 0.3487, 0.7242, 0.3487, 0.7242, 0.1513, 0.7242, 0.1513, 0.7242, 0.3553, 0.7242, 0.1447, 0.7242, 0.1447, 0.7242, 0.3553, 0.7242])
me_cube_002.materials.append(mat_material_016)
me_cube_002.materials.append(mat_material_017)
me_cube_002.use_remesh_fix_poles = True
me_cube_002.use_remesh_preserve_attributes = False
me_cube_002.use_mirror_vertex_groups = False
me_cube_002.update()
me_cube_003 = bpy.data.meshes.new('Cube.003')
me_cube_003.from_pydata([(-0.4844, -2.255, 2.596), (0.4481, -2.255, 2.596), (-0.4844, -3.269, 2.78), (0.4481, -3.269, 2.78), (-0.4844, -5.288, 3.145), (0.4481, -5.288, 3.145), (-0.4844, -4.334, 2.973), (-0.4844, -3.801, 2.876), (0.4481, -4.334, 2.973), (-0.4844, -2.571, 2.169), (0.4481, -2.571, 2.169), (-0.4844, -3.584, 2.353), (0.4481, -3.584, 2.353), (-0.4844, -5.604, 2.719), (0.4481, -5.604, 2.719), (0.4481, -4.65, 2.546), (-0.4844, -4.117, 2.449), (-0.4844, -4.65, 2.546), (-0.4439, -2.72, 2.196), (0.3975, -2.72, 2.196), (-0.4439, -3.635, 2.362), (0.3975, -3.635, 2.362), (-0.4439, -5.457, 2.692), (0.3975, -5.457, 2.692), (0.3975, -4.596, 2.536), (-0.4439, -4.116, 2.449), (-0.4439, -4.596, 2.536), (-0.4439, -3.412, 1.261), (0.3975, -3.412, 1.261), (-0.4439, -4.326, 1.426), (0.3975, -4.326, 1.426), (-0.4439, -6.149, 1.756), (0.3975, -6.149, 1.756), (0.3975, -5.288, 1.6), (-0.4439, -4.807, 1.513), (-0.4439, -5.288, 1.6), (-0.4439, -3.485, 1.162), (0.3975, -3.485, 1.162), (-0.4439, -4.399, 1.328), (0.3975, -4.399, 1.328), (-0.4439, -6.221, 1.658), (0.3975, -6.221, 1.658), (0.3975, -5.361, 1.502), (-0.4439, -4.88, 1.415), (-0.4439, -5.361, 1.502), (-0.5607, -3.207, 1.232), (0.4021, -3.207, 1.232), (-0.5607, -4.254, 1.421), (0.4021, -4.254, 1.421), (-0.5607, -6.339, 1.799), (0.4021, -6.339, 1.799), (0.4021, -5.354, 1.62), (-0.5607, -4.804, 1.521), (-0.5607, -5.354, 1.62), (-0.5607, -3.29, 1.119), (0.4021, -3.29, 1.119), (-0.5607, -4.337, 1.308), (0.4021, -4.337, 1.308), (-0.5607, -6.422, 1.686), (0.4021, -6.422, 1.686), (0.4021, -5.437, 1.508), (-0.5607, -4.887, 1.408), (-0.5607, -5.437, 1.508)], [], [(13, 17, 26, 22), (47, 45, 54, 56, 61, 62, 58, 49, 53, 52), (5, 4, 13, 14), (0, 1, 10, 9), (14, 13, 22, 23), (9, 10, 19, 18), (17, 16, 25, 26), (12, 15, 24, 21), (11, 9, 18, 20), (15, 14, 23, 24), (16, 11, 20, 25), (10, 12, 21, 19), (34, 29, 47, 52), (6, 7, 2, 0, 9, 11, 16, 17, 13, 4), (36, 37, 39, 42, 41, 40, 44, 43, 38), (36, 38, 56, 54), (30, 33, 51, 48), (41, 42, 60, 59), (37, 36, 54, 55), (32, 31, 49, 50), (43, 44, 62, 61), (28, 30, 48, 46), (44, 40, 58, 62), (48, 51, 50, 59, 60, 57, 55, 46), (50, 49, 58, 59), (45, 46, 55, 54), (39, 37, 55, 57), (31, 35, 53, 49), (40, 41, 59, 58), (35, 34, 52, 53), (42, 39, 57, 60), (27, 28, 46, 45), (33, 32, 50, 51), (38, 43, 61, 56), (29, 27, 45, 47), (3, 8, 5, 14, 15, 12, 10, 1), (1, 0, 2, 7, 6, 4, 5, 8, 3)])
_uv = me_cube_003.uv_layers.new(name='UVMap')
_uv.uv.foreach_set('vector', [0.181, 0.7242, 0.181, 0.7242, 0.181, 0.7242, 0.181, 0.7242, 0.181, 0.7242, 0.181, 0.7242, 0.181, 0.7242, 0.181, 0.7242, 0.181, 0.7242, 0.181, 0.7242, 0.181, 0.7242, 0.181, 0.7242, 0.181, 0.7242, 0.181, 0.7242, 0.319, 0.7242, 0.181, 0.7242, 0.181, 0.7242, 0.319, 0.7242, 0.181, 0.7242, 0.319, 0.7242, 0.319, 0.7242, 0.181, 0.7242, 0.319, 0.7242, 0.181, 0.7242, 0.181, 0.7242, 0.319, 0.7242, 0.181, 0.7242, 0.319, 0.7242, 0.319, 0.7242, 0.181, 0.7242, 0.181, 0.7242, 0.181, 0.7242, 0.181, 0.7242, 0.181, 0.7242, 0.319, 0.7242, 0.319, 0.7242, 0.319, 0.7242, 0.319, 0.7242, 0.181, 0.7242, 0.181, 0.7242, 0.181, 0.7242, 0.181, 0.7242, 0.319, 0.7242, 0.319, 0.7242, 0.319, 0.7242, 0.319, 0.7242, 0.181, 0.7242, 0.181, 0.7242, 0.181, 0.7242, 0.181, 0.7242, 0.319, 0.7242, 0.319, 0.7242, 0.319, 0.7242, 0.319, 0.7242, 0.181, 0.7242, 0.181, 0.7242, 0.181, 0.7242, 0.181, 0.7242, 0.181, 0.7242, 0.181, 0.7242, 0.181, 0.7242, 0.181, 0.7242, 0.181, 0.7242, 0.181, 0.7242, 0.181, 0.7242, 0.181, 0.7242, 0.181, 0.7242, 0.181, 0.7242, 0.181, 0.7242, 0.319, 0.7242, 0.319, 0.7242, 0.319, 0.7242, 0.319, 0.7242, 0.181, 0.7242, 0.181, 0.7242, 0.181, 0.7242, 0.181, 0.7242, 0.181, 0.7242, 0.181, 0.7242, 0.181, 0.7242, 0.181, 0.7242, 0.319, 0.7242, 0.319, 0.7242, 0.319, 0.7242, 0.319, 0.7242, 0.319, 0.7242, 0.319, 0.7242, 0.319, 0.7242, 0.319, 0.7242, 0.319, 0.7242, 0.181, 0.7242, 0.181, 0.7242, 0.319, 0.7242, 0.319, 0.7242, 0.181, 0.7242, 0.181, 0.7242, 0.319, 0.7242, 0.181, 0.7242, 0.181, 0.7242, 0.181, 0.7242, 0.181, 0.7242, 0.319, 0.7242, 0.319, 0.7242, 0.319, 0.7242, 0.319, 0.7242, 0.181, 0.7242, 0.181, 0.7242, 0.181, 0.7242, 0.181, 0.7242, 0.319, 0.7242, 0.319, 0.7242, 0.319, 0.7242, 0.319, 0.7242, 0.319, 0.7242, 0.319, 0.7242, 0.319, 0.7242, 0.319, 0.7242, 0.319, 0.7242, 0.181, 0.7242, 0.181, 0.7242, 0.319, 0.7242, 0.181, 0.7242, 0.319, 0.7242, 0.319, 0.7242, 0.181, 0.7242, 0.319, 0.7242, 0.319, 0.7242, 0.319, 0.7242, 0.319, 0.7242, 0.181, 0.7242, 0.181, 0.7242, 0.181, 0.7242, 0.181, 0.7242, 0.181, 0.7242, 0.319, 0.7242, 0.319, 0.7242, 0.181, 0.7242, 0.181, 0.7242, 0.181, 0.7242, 0.181, 0.7242, 0.181, 0.7242, 0.319, 0.7242, 0.319, 0.7242, 0.319, 0.7242, 0.319, 0.7242, 0.181, 0.7242, 0.319, 0.7242, 0.319, 0.7242, 0.181, 0.7242, 0.319, 0.7242, 0.319, 0.7242, 0.319, 0.7242, 0.319, 0.7242, 0.181, 0.7242, 0.181, 0.7242, 0.181, 0.7242, 0.181, 0.7242, 0.181, 0.7242, 0.181, 0.7242, 0.181, 0.7242, 0.181, 0.7242, 0.319, 0.7242, 0.319, 0.7242, 0.319, 0.7242, 0.319, 0.7242, 0.319, 0.7242, 0.319, 0.7242, 0.319, 0.7242, 0.319, 0.7242, 0.319, 0.7242, 0.181, 0.7242, 0.181, 0.7242, 0.181, 0.7242, 0.181, 0.7242, 0.181, 0.7242, 0.319, 0.7242, 0.319, 0.7242, 0.319, 0.7242])
me_cube_003.materials.append(mat_material_006)
me_cube_003.materials.append(mat_material_009)
me_cube_003.use_remesh_fix_poles = True
me_cube_003.use_remesh_preserve_attributes = False
me_cube_003.use_mirror_vertex_groups = False
me_cube_003.update()
me_cube_004 = bpy.data.meshes.new('Cube.004')
me_cube_004.from_pydata([(-1.0, -0.8683, -1.246), (-1.0, 0.8683, -0.7544), (1.0, -0.8683, -1.246), (1.0, 0.8683, -0.7544), (-1.0, 1.011, -0.8777), (-1.0, -0.7259, -1.369), (1.0, 1.011, -0.8777), (1.0, -0.7259, -1.369), (-1.0, 0.9944, -0.9202), (-1.0, -0.3147, -1.669), (1.0, 0.9944, -0.9202), (1.0, -0.3147, -1.669), (-0.8806, 0.9806, -1.084), (-0.8806, 0.437, -1.822), (0.8806, 0.9806, -1.084), (0.8806, 0.437, -1.822), (-1.0, 1.051, -0.9875), (-1.0, 0.3662, -1.918), (1.0, 1.051, -0.9875), (1.0, 0.3662, -1.918), (-0.8806, 4.59, -1.789), (-0.8806, 4.85, -2.564), (0.8806, 4.59, -1.789), (0.8806, 4.85, -2.564), (-0.8806, 5.034, -1.956), (-0.8806, 6.526, -2.223), (0.8806, 5.034, -1.956), (0.8806, 6.526, -2.223), (-0.8806, 7.489, 1.407), (-0.8806, 8.981, 1.14), (0.8806, 7.489, 1.407), (0.8806, 8.981, 1.14), (-0.8806, 6.884, -2.287), (0.8806, 6.884, -2.287), (-0.8806, 9.338, 1.076), (0.8806, 9.338, 1.076), (-1.004, 6.711, -2.523), (1.004, 6.711, -2.523), (-1.004, 9.511, 1.313), (1.004, 9.511, 1.313), (-1.004, 8.626, -2.866), (1.004, 8.626, -2.866), (-1.004, 11.43, 0.9702), (1.004, 11.43, 0.9702), (-0.8806, 7.489, 1.407), (-0.8806, 8.981, 1.14), (0.8806, 7.489, 1.407), (0.8806, 8.981, 1.14), (-1.004, 9.797, 1.704), (1.004, 9.797, 1.704), (-1.004, 11.71, 1.361), (1.004, 11.71, 1.361), (-0.8887, 0.1394, 2.72), (-0.8887, 1.808, 2.417), (0.8887, 1.808, 2.417), (0.8887, 0.1394, 2.72), (1.004, 0.2877, 2.963), (0.8806, 0.1151, 2.726), (-0.8806, 0.1151, 2.726), (-1.004, 0.2877, 2.963), (0.8806, 5.85, -0.8383), (-0.8806, 5.85, -0.8383), (0.8806, 7.342, -1.105), (-0.8806, 7.342, -1.105), (0.8806, 7.7, -1.169), (-0.8806, 7.7, -1.169), (1.004, 7.642, -1.249), (-1.004, 7.642, -1.249), (1.004, 9.556, -1.591), (-1.004, 9.556, -1.591), (0.8806, 5.99, 1.675), (-0.8806, 5.99, 1.675), (0.8806, 4.351, -0.5702), (-0.8806, 4.351, -0.5702), (0.8885, 0.1894, 2.718), (-0.8878, 0.148, 2.718), (-1.006, 0.2073, 2.97), (1.002, 0.2541, 2.969), (-0.8782, 0.1223, 2.722), (0.8819, 0.1633, 2.722), (0.9563, -0.2405, 2.62), (-0.8671, -0.2831, 2.621), (-0.8575, -0.3088, 2.625), (0.9555, -0.2664, 2.624), (-1.004, 9.599, 1.433), (1.004, 9.599, 1.433), (-1.004, 0.3754, 3.083), (1.004, 0.3754, 3.083), (0.9573, 1.31, 1.674), (0.9573, -0.4866, 2.001), (-0.9573, -0.4866, 2.001), (-0.9573, 1.31, 1.674), (-1.004, -1.345, 3.255), (1.004, -1.345, 3.255), (-1.004, -1.292, 3.381), (1.004, -1.292, 3.381), (1.004, -0.6616, 3.269), (1.008, -0.7493, 3.148), (-1.004, -0.7494, 3.148), (-1.004, -0.6616, 3.269), (-1.004, -1.2, 2.637), (1.004, -1.2, 2.637), (-1.004, -1.343, 2.006), (1.004, -1.343, 2.006), (-1.004, -1.123, 2.319), (1.004, -1.123, 2.319), (-1.004, -0.6026, 1.878), (1.004, -0.6026, 1.878), (-1.004, -0.3819, 2.191), (1.008, -0.3818, 2.191), (-1.004, -0.4645, 1.854), (1.004, -0.4645, 1.854), (-1.004, -0.2438, 2.167), (1.004, -0.2438, 2.167), (1.004, 2.031, 2.651), (-1.004, 2.031, 2.651), (-1.004, 2.317, 3.042), (1.004, 2.317, 3.042), (1.004, 1.256, 2.79), (-1.004, 1.256, 2.79), (1.004, -1.457, 3.275), (-1.004, -1.457, 3.275), (-1.004, -1.871, 2.537), (1.004, -1.871, 2.537), (1.004, -1.871, 2.537), (1.004, -1.345, 3.255)], [], [(2, 0, 5, 7), (7, 5, 9, 11), (14, 15, 23, 22), (11, 9, 17, 19), (0, 1, 4, 8, 16, 17, 9, 5), (12, 13, 17, 16), (15, 14, 18, 19), (13, 15, 19, 17), (23, 21, 25, 27), (13, 12, 20, 21), (15, 13, 21, 23), (12, 14, 22, 20), (20, 22, 26, 24), (22, 23, 27, 26), (21, 20, 24, 25), (30, 31, 47, 46), (3, 2, 7, 11, 19, 18, 10, 6), (30, 70, 72, 60, 62, 31), (63, 29, 34, 65), (65, 34, 38, 67), (29, 31, 35, 34), (27, 25, 32, 33), (62, 27, 33, 64), (66, 37, 41, 68), (64, 33, 37, 66), (33, 32, 36, 37), (37, 36, 40, 41), (67, 38, 42, 69), (42, 38, 48, 50), (44, 46, 47, 45), (29, 28, 44, 45), (31, 29, 45, 47), (28, 30, 46, 44), (48, 49, 51, 50), (39, 43, 51, 49), (89, 88, 54, 55), (54, 53, 52, 55), (91, 90, 52, 53), (90, 89, 55, 52), (88, 91, 53, 54), (39, 38, 84, 85), (38, 34, 58, 59), (34, 35, 57, 58), (35, 39, 56, 57), (58, 52, 75, 78), (36, 67, 69, 40), (35, 64, 66, 39), (39, 66, 68, 43), (31, 62, 64, 35), (32, 65, 67, 36), (25, 63, 65, 32), (25, 24, 61, 63), (26, 27, 62, 60), (24, 26, 60, 61), (73, 72, 70, 71), (61, 60, 72, 73), (30, 28, 71, 70), (63, 61, 73, 71, 28, 29), (56, 59, 76, 77), (55, 57, 79, 74), (57, 56, 77, 79), (59, 58, 78, 76), (78, 75, 81, 82), (74, 79, 83, 80), (85, 84, 86, 87), (56, 39, 85, 87), (97, 96, 95, 125), (92, 125, 95, 94), (92, 98, 100, 122), (96, 99, 94, 95), (87, 86, 99, 96), (59, 56, 97, 98), (56, 87, 96, 97), (100, 101, 105, 104), (98, 97, 101, 100), (97, 125, 124, 101), (102, 104, 108, 106), (122, 100, 104, 102), (101, 124, 103, 105), (124, 122, 102, 103), (109, 107, 111, 113), (105, 103, 107, 109), (103, 102, 106, 107), (104, 105, 109, 108), (112, 113, 111, 110), (107, 106, 110, 111), (108, 109, 113, 112), (106, 108, 112, 110), (38, 59, 98, 92, 94, 99, 86, 84), (1, 3, 6, 10, 18, 14, 12, 16, 8, 4), (39, 49, 117, 114), (49, 48, 116, 117), (48, 38, 115, 116), (38, 39, 114, 115), (115, 114, 118, 119), (119, 118, 120, 121), (93, 123, 124, 125)])
_uv = me_cube_004.uv_layers.new(name='UVMap')
_uv.uv.foreach_set('vector', [0.375, 0.75, 0.375, 1.0, 0.375, 1.0, 0.375, 0.75, 0.375, 0.75, 0.375, 1.0, 0.375, 1.0, 0.375, 0.75, 0.3601, 0.5258, 0.3601, 0.7242, 0.3601, 0.7242, 0.3601, 0.5258, 0.375, 0.75, 0.375, 1.0, 0.375, 1.0, 0.375, 0.75, 0.375, 0.0, 0.375, 0.25, 0.375, 0.25, 0.375, 0.25, 0.375, 0.25, 0.375, 0.0, 0.375, 0.0, 0.375, 0.0, 0.1399, 0.5258, 0.1399, 0.7242, 0.125, 0.75, 0.125, 0.5, 0.3601, 0.7242, 0.3601, 0.5258, 0.375, 0.5, 0.375, 0.75, 0.1399, 0.7242, 0.3601, 0.7242, 0.375, 0.75, 0.125, 0.75, 0.3601, 0.7242, 0.1399, 0.7242, 0.1399, 0.7242, 0.3601, 0.7242, 0.1399, 0.7242, 0.1399, 0.5258, 0.1399, 0.5258, 0.1399, 0.7242, 0.3601, 0.7242, 0.1399, 0.7242, 0.1399, 0.7242, 0.3601, 0.7242, 0.1399, 0.5258, 0.3601, 0.5258, 0.3601, 0.5258, 0.1399, 0.5258, 0.1399, 0.5258, 0.3601, 0.5258, 0.3601, 0.5258, 0.1399, 0.5258, 0.3601, 0.5258, 0.3601, 0.7242, 0.3601, 0.7242, 0.3601, 0.5258, 0.1399, 0.7242, 0.1399, 0.5258, 0.1399, 0.5258, 0.1399, 0.7242, 0.3601, 0.5258, 0.3601, 0.7242, 0.3601, 0.7242, 0.3601, 0.5258, 0.375, 0.5, 0.375, 0.75, 0.375, 0.75, 0.375, 0.75, 0.375, 0.75, 0.375, 0.5, 0.375, 0.5, 0.375, 0.5, 0.3601, 0.5258, 0.3601, 0.5258, 0.3601, 0.5258, 0.3601, 0.5258, 0.3601, 0.7242, 0.3601, 0.7242, 0.1399, 0.7242, 0.1399, 0.7242, 0.1399, 0.7242, 0.1399, 0.7242, 0.1399, 0.7242, 0.1399, 0.7242, 0.1399, 0.7242, 0.1399, 0.7242, 0.1399, 0.7242, 0.3601, 0.7242, 0.3601, 0.7242, 0.1399, 0.7242, 0.3601, 0.7242, 0.1399, 0.7242, 0.1399, 0.7242, 0.3601, 0.7242, 0.3601, 0.7242, 0.3601, 0.7242, 0.3601, 0.7242, 0.3601, 0.7242, 0.3601, 0.7242, 0.3601, 0.7242, 0.3601, 0.7242, 0.3601, 0.7242, 0.3601, 0.7242, 0.3601, 0.7242, 0.3601, 0.7242, 0.3601, 0.7242, 0.3601, 0.7242, 0.1399, 0.7242, 0.1399, 0.7242, 0.3601, 0.7242, 0.3601, 0.7242, 0.1399, 0.7242, 0.1399, 0.7242, 0.3601, 0.7242, 0.1399, 0.7242, 0.1399, 0.7242, 0.1399, 0.7242, 0.1399, 0.7242, 0.1399, 0.7242, 0.1399, 0.7242, 0.1399, 0.7242, 0.1399, 0.7242, 0.1399, 0.5258, 0.3601, 0.5258, 0.3601, 0.7242, 0.1399, 0.7242, 0.1399, 0.7242, 0.1399, 0.5258, 0.1399, 0.5258, 0.1399, 0.7242, 0.3601, 0.7242, 0.1399, 0.7242, 0.1399, 0.7242, 0.3601, 0.7242, 0.1399, 0.5258, 0.3601, 0.5258, 0.3601, 0.5258, 0.1399, 0.5258, 0.1399, 0.7242, 0.3601, 0.7242, 0.3601, 0.7242, 0.1399, 0.7242, 0.3601, 0.7242, 0.3601, 0.7242, 0.3601, 0.7242, 0.3601, 0.7242, 0.625, 0.75, 0.625, 0.5, 0.625, 0.5, 0.625, 0.75, 0.625, 0.5, 0.875, 0.5, 0.875, 0.75, 0.625, 0.75, 0.625, 0.25, 0.625, 0.0, 0.625, 0.0, 0.625, 0.25, 0.625, 1.0, 0.625, 0.75, 0.625, 0.75, 0.625, 1.0, 0.625, 0.5, 0.625, 0.25, 0.625, 0.25, 0.625, 0.5, 0.3601, 0.7242, 0.1399, 0.7242, 0.1399, 0.7242, 0.3601, 0.7242, 0.1399, 0.7242, 0.1399, 0.7242, 0.1399, 0.7242, 0.1399, 0.7242, 0.1399, 0.7242, 0.3601, 0.7242, 0.3601, 0.7242, 0.1399, 0.7242, 0.3601, 0.7242, 0.3601, 0.7242, 0.3601, 0.7242, 0.3601, 0.7242, 0.0, 0.0, 0.0, 0.0, 0.0, 0.0, 0.0, 0.0, 0.1399, 0.7242, 0.1399, 0.7242, 0.1399, 0.7242, 0.1399, 0.7242, 0.3601, 0.7242, 0.3601, 0.7242, 0.3601, 0.7242, 0.3601, 0.7242, 0.3601, 0.7242, 0.3601, 0.7242, 0.3601, 0.7242, 0.3601, 0.7242, 0.3601, 0.7242, 0.3601, 0.7242, 0.3601, 0.7242, 0.3601, 0.7242, 0.1399, 0.7242, 0.1399, 0.7242, 0.1399, 0.7242, 0.1399, 0.7242, 0.1399, 0.7242, 0.1399, 0.7242, 0.1399, 0.7242, 0.1399, 0.7242, 0.1399, 0.7242, 0.1399, 0.5258, 0.1399, 0.5258, 0.1399, 0.7242, 0.3601, 0.5258, 0.3601, 0.7242, 0.3601, 0.7242, 0.3601, 0.5258, 0.1399, 0.5258, 0.3601, 0.5258, 0.3601, 0.5258, 0.1399, 0.5258, 0.1399, 0.5258, 0.3601, 0.5258, 0.3601, 0.5258, 0.1399, 0.5258, 0.1399, 0.5258, 0.3601, 0.5258, 0.3601, 0.5258, 0.1399, 0.5258, 0.3601, 0.5258, 0.1399, 0.5258, 0.1399, 0.5258, 0.3601, 0.5258, 0.1399, 0.7242, 0.1399, 0.5258, 0.1399, 0.5258, 0.1399, 0.5258, 0.1399, 0.5258, 0.1399, 0.7242, 0.3601, 0.7242, 0.1399, 0.7242, 0.1399, 0.7242, 0.3601, 0.7242, 0.0, 0.0, 0.0, 0.0, 0.0, 0.0, 0.0, 0.0, 0.3601, 0.7242, 0.3601, 0.7242, 0.3601, 0.7242, 0.3601, 0.7242, 0.1399, 0.7242, 0.1399, 0.7242, 0.1399, 0.7242, 0.1399, 0.7242, 0.0, 0.0, 0.0, 0.0, 0.0, 0.0, 0.0, 0.0, 0.0, 0.0, 0.0, 0.0, 0.0, 0.0, 0.0, 0.0, 0.3601, 0.7242, 0.1399, 0.7242, 0.1399, 0.7242, 0.3601, 0.7242, 0.3601, 0.7242, 0.3601, 0.7242, 0.3601, 0.7242, 0.3601, 0.7242, 0.3601, 0.7242, 0.3601, 0.7242, 0.3601, 0.7242, 0.3601, 0.7242, 0.1399, 0.7242, 0.3601, 0.7242, 0.3601, 0.7242, 0.1399, 0.7242, 0.1399, 0.7242, 0.1399, 0.7242, 0.1399, 0.7242, 0.1399, 0.7242, 0.3601, 0.7242, 0.1399, 0.7242, 0.1399, 0.7242, 0.3601, 0.7242, 0.3601, 0.7242, 0.1399, 0.7242, 0.1399, 0.7242, 0.3601, 0.7242, 0.1399, 0.7242, 0.3601, 0.7242, 0.3601, 0.7242, 0.1399, 0.7242, 0.3601, 0.7242, 0.3601, 0.7242, 0.3601, 0.7242, 0.3601, 0.7242, 0.1399, 0.7242, 0.3601, 0.7242, 0.3601, 0.7242, 0.1399, 0.7242, 0.1399, 0.7242, 0.3601, 0.7242, 0.3601, 0.7242, 0.1399, 0.7242, 0.3601, 0.7242, 0.3601, 0.7242, 0.3601, 0.7242, 0.3601, 0.7242, 0.1399, 0.7242, 0.1399, 0.7242, 0.1399, 0.7242, 0.1399, 0.7242, 0.1399, 0.7242, 0.1399, 0.7242, 0.1399, 0.7242, 0.1399, 0.7242, 0.3601, 0.7242, 0.3601, 0.7242, 0.3601, 0.7242, 0.3601, 0.7242, 0.3601, 0.7242, 0.1399, 0.7242, 0.1399, 0.7242, 0.3601, 0.7242, 0.3601, 0.7242, 0.3601, 0.7242, 0.3601, 0.7242, 0.3601, 0.7242, 0.3601, 0.7242, 0.3601, 0.7242, 0.3601, 0.7242, 0.3601, 0.7242, 0.3601, 0.7242, 0.1399, 0.7242, 0.1399, 0.7242, 0.3601, 0.7242, 0.1399, 0.7242, 0.3601, 0.7242, 0.3601, 0.7242, 0.1399, 0.7242, 0.1399, 0.7242, 0.3601, 0.7242, 0.3601, 0.7242, 0.1399, 0.7242, 0.3601, 0.7242, 0.1399, 0.7242, 0.1399, 0.7242, 0.3601, 0.7242, 0.1399, 0.7242, 0.3601, 0.7242, 0.3601, 0.7242, 0.1399, 0.7242, 0.1399, 0.7242, 0.1399, 0.7242, 0.1399, 0.7242, 0.1399, 0.7242, 0.1399, 0.7242, 0.1399, 0.7242, 0.1399, 0.7242, 0.1399, 0.7242, 0.1399, 0.7242, 0.1399, 0.7242, 0.1399, 0.7242, 0.1399, 0.7242, 0.375, 0.25, 0.375, 0.5, 0.375, 0.5, 0.375, 0.5, 0.375, 0.5, 0.3601, 0.5258, 0.1399, 0.5258, 0.375, 0.25, 0.375, 0.25, 0.375, 0.25, 0.3601, 0.7242, 0.3601, 0.7242, 0.3601, 0.7242, 0.3601, 0.7242, 0.3601, 0.7242, 0.1399, 0.7242, 0.1399, 0.7242, 0.3601, 0.7242, 0.1399, 0.7242, 0.1399, 0.7242, 0.1399, 0.7242, 0.1399, 0.7242, 0.1399, 0.7242, 0.3601, 0.7242, 0.3601, 0.7242, 0.1399, 0.7242, 0.1399, 0.7242, 0.3601, 0.7242, 0.3601, 0.7242, 0.1399, 0.7242, 0.1399, 0.7242, 0.3601, 0.7242, 0.3601, 0.7242, 0.1399, 0.7242, 0.3601, 0.7242, 0.3601, 0.7242, 0.3601, 0.7242, 0.3601, 0.7242])
me_cube_004.materials.append(mat_material_024)
me_cube_004.materials.append(mat_material_025)
me_cube_004.use_remesh_fix_poles = True
me_cube_004.use_remesh_preserve_attributes = False
me_cube_004.use_mirror_vertex_groups = False
me_cube_004.update()
me_cylinder = bpy.data.meshes.new('Cylinder')
me_cylinder.from_pydata([(0.0, 1.0, -1.0), (0.0, 1.0, 1.0), (0.7071, 0.7071, -1.0), (0.7071, 0.7071, 1.0), (1.0, -4.371e-08, -1.0), (1.0, -4.371e-08, 1.0), (0.7071, -0.7071, -1.0), (0.7071, -0.7071, 1.0), (-8.742e-08, -1.0, -1.0), (-8.742e-08, -1.0, 1.0), (-0.7071, -0.7071, -1.0), (-0.7071, -0.7071, 1.0), (-1.0, 1.192e-08, -1.0), (-1.0, 1.192e-08, 1.0), (-0.7071, 0.7071, -1.0), (-0.7071, 0.7071, 1.0)], [], [(0, 1, 3, 2), (2, 3, 5, 4), (4, 5, 7, 6), (6, 7, 9, 8), (8, 9, 11, 10), (10, 11, 13, 12), (3, 1, 15, 13, 11, 9, 7, 5), (12, 13, 15, 14), (14, 15, 1, 0), (0, 2, 4, 6, 8, 10, 12, 14)])
_uv = me_cylinder.uv_layers.new(name='UVMap')
_uv.uv.foreach_set('vector', [1.0, 0.5, 1.0, 1.0, 0.875, 1.0, 0.875, 0.5, 0.875, 0.5, 0.875, 1.0, 0.75, 1.0, 0.75, 0.5, 0.75, 0.5, 0.75, 1.0, 0.625, 1.0, 0.625, 0.5, 0.625, 0.5, 0.625, 1.0, 0.5, 1.0, 0.5, 0.5, 0.5, 0.5, 0.5, 1.0, 0.375, 1.0, 0.375, 0.5, 0.375, 0.5, 0.375, 1.0, 0.25, 1.0, 0.25, 0.5, 0.4197, 0.4197, 0.25, 0.49, 0.08029, 0.4197, 0.01, 0.25, 0.08029, 0.08029, 0.25, 0.01, 0.4197, 0.08029, 0.49, 0.25, 0.25, 0.5, 0.25, 1.0, 0.125, 1.0, 0.125, 0.5, 0.125, 0.5, 0.125, 1.0, 0.0, 1.0, 0.0, 0.5, 0.75, 0.49, 0.9197, 0.4197, 0.99, 0.25, 0.9197, 0.08029, 0.75, 0.01, 0.5803, 0.08029, 0.51, 0.25, 0.5803, 0.4197])
me_cylinder.materials.append(mat_material_001)
me_cylinder.materials.append(mat_material_004)
me_cylinder.use_remesh_fix_poles = True
me_cylinder.use_remesh_preserve_attributes = False
me_cylinder.use_mirror_vertex_groups = False
me_cylinder.update()
me_cube_005 = bpy.data.meshes.new('Cube.005')
me_cube_005.from_pydata([(-0.4439, -2.72, 2.196), (0.3975, -2.72, 2.196), (-0.4439, -3.635, 2.362), (0.3975, -3.635, 2.362), (-0.4439, -5.457, 2.692), (0.3975, -5.457, 2.692), (0.3975, -4.596, 2.536), (-0.4439, -4.116, 2.449), (-0.4439, -4.596, 2.536), (-0.4439, -3.412, 1.261), (0.3975, -3.412, 1.261), (-0.4439, -4.326, 1.426), (0.3975, -4.326, 1.426), (-0.4439, -6.149, 1.756), (0.3975, -6.149, 1.756), (0.3975, -5.288, 1.6), (-0.4439, -4.807, 1.513), (-0.4439, -5.288, 1.6)], [], [(1, 3, 6, 5, 14, 15, 12, 10), (5, 4, 13, 14), (0, 1, 10, 9), (7, 2, 0, 9, 11, 16, 17, 13, 4, 8)])
_uv = me_cube_005.uv_layers.new(name='UVMap')
_uv.uv.foreach_set('vector', [0.319, 0.7242, 0.319, 0.7242, 0.319, 0.7242, 0.319, 0.7242, 0.319, 0.7242, 0.319, 0.7242, 0.319, 0.7242, 0.319, 0.7242, 0.319, 0.7242, 0.181, 0.7242, 0.181, 0.7242, 0.319, 0.7242, 0.181, 0.7242, 0.319, 0.7242, 0.319, 0.7242, 0.181, 0.7242, 0.181, 0.7242, 0.181, 0.7242, 0.181, 0.7242, 0.181, 0.7242, 0.181, 0.7242, 0.181, 0.7242, 0.181, 0.7242, 0.181, 0.7242, 0.181, 0.7242, 0.181, 0.7242])
me_cube_005.materials.append(mat_material_007)
me_cube_005.materials.append(mat_material_010)
me_cube_005.use_remesh_fix_poles = True
me_cube_005.use_remesh_preserve_attributes = False
me_cube_005.use_mirror_vertex_groups = False
me_cube_005.update()
me_cube_006 = bpy.data.meshes.new('Cube.006')
me_cube_006.from_pydata([(-1.0, -0.8683, -1.246), (-1.0, -1.0, 1.0), (-1.0, 0.8683, -0.7544), (-1.0, 1.0, 1.0), (1.0, -0.8683, -1.246), (1.0, -1.0, 1.0), (1.0, 0.8683, -0.7544), (1.0, 1.0, 1.0), (-1.0, -0.877, 1.552), (-1.0, 1.0, 1.21), (1.0, 1.0, 1.21), (1.0, -0.877, 1.552), (0.9573, 1.31, 1.674), (0.9573, -0.4866, 2.001), (-0.9573, -0.4866, 2.001), (-0.9573, 1.31, 1.674)], [], [(0, 1, 3, 2), (2, 3, 7, 6), (6, 7, 5, 4), (4, 5, 1, 0), (7, 3, 9, 10), (5, 7, 10, 11), (3, 1, 8, 9), (1, 5, 11, 8), (10, 9, 15, 12), (8, 11, 13, 14), (9, 8, 14, 15), (11, 10, 12, 13)])
_uv = me_cube_006.uv_layers.new(name='UVMap')
_uv.uv.foreach_set('vector', [0.375, 0.0, 0.625, 0.0, 0.625, 0.25, 0.375, 0.25, 0.375, 0.25, 0.625, 0.25, 0.625, 0.5, 0.375, 0.5, 0.375, 0.5, 0.625, 0.5, 0.625, 0.75, 0.375, 0.75, 0.375, 0.75, 0.625, 0.75, 0.625, 1.0, 0.375, 1.0, 0.625, 0.5, 0.625, 0.25, 0.625, 0.25, 0.625, 0.5, 0.625, 0.75, 0.625, 0.5, 0.625, 0.5, 0.625, 0.75, 0.625, 0.25, 0.625, 0.0, 0.625, 0.0, 0.625, 0.25, 0.625, 1.0, 0.625, 0.75, 0.625, 0.75, 0.625, 1.0, 0.625, 0.5, 0.625, 0.25, 0.625, 0.25, 0.625, 0.5, 0.625, 1.0, 0.625, 0.75, 0.625, 0.75, 0.625, 1.0, 0.625, 0.25, 0.625, 0.0, 0.625, 0.0, 0.625, 0.25, 0.625, 0.75, 0.625, 0.5, 0.625, 0.5, 0.625, 0.75])
me_cube_006.materials.append(mat_material_012)
me_cube_006.materials.append(mat_material_018)
me_cube_006.use_remesh_fix_poles = True
me_cube_006.use_remesh_preserve_attributes = False
me_cube_006.use_mirror_vertex_groups = False
me_cube_006.update()
me_cube_008 = bpy.data.meshes.new('Cube.008')
me_cube_008.from_pydata([(-1.183, 8.322, -3.282), (1.183, 8.322, -3.282), (-1.183, 11.62, 1.238), (1.183, 11.62, 1.238), (-1.183, 11.96, 1.699), (1.183, 11.96, 1.699), (1.183, 9.418, -1.78), (-1.183, 9.418, -1.78), (-1.183, 10.35, -3.645), (1.183, 10.35, -3.645), (1.183, 11.45, -2.143), (1.228, 13.67, 0.8663), (-1.183, 11.45, -2.143), (-1.183, 13.99, 1.335), (1.183, 13.99, 1.335), (-1.275, 13.73, 0.8466), (-1.004, 8.626, -2.866), (1.004, 8.626, -2.866), (-1.004, 11.43, 0.9702), (1.004, 11.43, 0.9702), (-1.004, 11.71, 1.361), (1.004, 11.71, 1.361), (-1.183, 8.322, -3.282), (1.183, 8.322, -3.282), (-1.183, 11.62, 1.238), (1.183, 11.62, 1.238), (-1.183, 11.96, 1.699), (1.183, 11.96, 1.699), (1.004, 9.556, -1.591), (-1.004, 9.556, -1.591), (1.183, 9.418, -1.78), (-1.183, 9.418, -1.78)], [], [(2, 4, 13, 15), (12, 15, 13, 14, 11, 10, 9, 8), (6, 1, 9, 10), (0, 7, 12, 8), (1, 0, 8, 9), (5, 3, 11, 14), (7, 2, 15, 12), (4, 5, 14, 13), (3, 6, 10, 11), (21, 19, 25, 27), (28, 17, 23, 30), (17, 16, 22, 23), (29, 18, 24, 31), (18, 20, 26, 24), (20, 21, 27, 26), (16, 29, 31, 22), (19, 28, 30, 25)])
_uv = me_cube_008.uv_layers.new(name='UVMap')
_uv.uv.foreach_set('vector', [0.1399, 0.7242, 0.1399, 0.7242, 0.1399, 0.7242, 0.1399, 0.7242, 0.1399, 0.7242, 0.1399, 0.7242, 0.1399, 0.7242, 0.3601, 0.7242, 0.3601, 0.7242, 0.3601, 0.7242, 0.3601, 0.7242, 0.1399, 0.7242, 0.3601, 0.7242, 0.3601, 0.7242, 0.3601, 0.7242, 0.3601, 0.7242, 0.1399, 0.7242, 0.1399, 0.7242, 0.1399, 0.7242, 0.1399, 0.7242, 0.3601, 0.7242, 0.1399, 0.7242, 0.1399, 0.7242, 0.3601, 0.7242, 0.3601, 0.7242, 0.3601, 0.7242, 0.3601, 0.7242, 0.3601, 0.7242, 0.1399, 0.7242, 0.1399, 0.7242, 0.1399, 0.7242, 0.1399, 0.7242, 0.1399, 0.7242, 0.3601, 0.7242, 0.3601, 0.7242, 0.1399, 0.7242, 0.3601, 0.7242, 0.3601, 0.7242, 0.3601, 0.7242, 0.3601, 0.7242, 0.3601, 0.7242, 0.3601, 0.7242, 0.3601, 0.7242, 0.3601, 0.7242, 0.3601, 0.7242, 0.3601, 0.7242, 0.3601, 0.7242, 0.3601, 0.7242, 0.3601, 0.7242, 0.1399, 0.7242, 0.1399, 0.7242, 0.3601, 0.7242, 0.1399, 0.7242, 0.1399, 0.7242, 0.1399, 0.7242, 0.1399, 0.7242, 0.1399, 0.7242, 0.1399, 0.7242, 0.1399, 0.7242, 0.1399, 0.7242, 0.1399, 0.7242, 0.3601, 0.7242, 0.3601, 0.7242, 0.1399, 0.7242, 0.1399, 0.7242, 0.1399, 0.7242, 0.1399, 0.7242, 0.1399, 0.7242, 0.3601, 0.7242, 0.3601, 0.7242, 0.3601, 0.7242, 0.3601, 0.7242])
me_cube_008.materials.append(mat_material_020)
me_cube_008.materials.append(mat_material_026)
me_cube_008.use_remesh_fix_poles = True
me_cube_008.use_remesh_preserve_attributes = False
me_cube_008.use_mirror_vertex_groups = False
me_cube_008.update()
me_cube_010 = bpy.data.meshes.new('Cube.010')
me_cube_010.from_pydata([(-0.8887, 0.1394, 2.72), (0.8887, 0.1394, 2.72), (0.8885, 0.1894, 2.718), (-0.8878, 0.148, 2.718), (-1.006, 0.2073, 2.97), (1.002, 0.2541, 2.969), (-0.8782, 0.1223, 2.722), (0.8819, 0.1633, 2.722), (0.9563, -0.2405, 2.62), (-0.8671, -0.2831, 2.621), (-0.9854, -0.2238, 2.873), (1.047, -0.1764, 2.872), (-0.8575, -0.3088, 2.625), (0.9555, -0.2664, 2.624), (1.006, -0.4986, 2.58), (-0.8541, -0.5421, 2.58), (-0.9723, -0.4828, 2.832), (1.109, -0.4342, 2.831), (-0.8444, -0.5679, 2.584), (0.9993, -0.5247, 2.584), (0.9796, -0.7708, 2.524), (-0.8409, -0.8133, 2.524), (-0.9591, -0.754, 2.776), (1.112, -0.7056, 2.775), (-0.8313, -0.839, 2.528), (0.968, -0.797, 2.527)], [], [(5, 4, 10, 11), (0, 1, 2, 3), (9, 8, 14, 15), (4, 6, 12, 10), (3, 2, 8, 9), (7, 5, 11, 13), (18, 15, 21, 24), (8, 13, 19, 14), (13, 11, 17, 19), (11, 10, 16, 17), (12, 9, 15, 18), (10, 12, 18, 16), (20, 25, 23, 22, 24, 21), (16, 18, 24, 22), (15, 14, 20, 21), (14, 19, 25, 20), (19, 17, 23, 25), (17, 16, 22, 23)])
_uv = me_cube_010.uv_layers.new(name='UVMap')
_uv.uv.foreach_set('vector', [0.3601, 0.7242, 0.1399, 0.7242, 0.1399, 0.7242, 0.3601, 0.7242, 0.625, 1.0, 0.625, 0.75, 0.625, 0.75, 0.625, 1.0, 0.625, 1.0, 0.625, 0.75, 0.625, 0.75, 0.625, 1.0, 0.1399, 0.7242, 0.1399, 0.7242, 0.1399, 0.7242, 0.1399, 0.7242, 0.625, 1.0, 0.625, 0.75, 0.625, 0.75, 0.625, 1.0, 0.3601, 0.7242, 0.3601, 0.7242, 0.3601, 0.7242, 0.3601, 0.7242, 0.0, 0.0, 0.0, 0.0, 0.0, 0.0, 0.0, 0.0, 0.0, 0.0, 0.0, 0.0, 0.0, 0.0, 0.0, 0.0, 0.3601, 0.7242, 0.3601, 0.7242, 0.3601, 0.7242, 0.3601, 0.7242, 0.3601, 0.7242, 0.1399, 0.7242, 0.1399, 0.7242, 0.3601, 0.7242, 0.0, 0.0, 0.0, 0.0, 0.0, 0.0, 0.0, 0.0, 0.1399, 0.7242, 0.1399, 0.7242, 0.1399, 0.7242, 0.1399, 0.7242, 0.0, 0.0, 0.0, 0.0, 0.0, 0.0, 0.0, 0.0, 0.0, 0.0, 0.0, 0.0, 0.1399, 0.7242, 0.1399, 0.7242, 0.1399, 0.7242, 0.1399, 0.7242, 0.625, 1.0, 0.625, 0.75, 0.625, 0.75, 0.625, 1.0, 0.0, 0.0, 0.0, 0.0, 0.0, 0.0, 0.0, 0.0, 0.3601, 0.7242, 0.3601, 0.7242, 0.3601, 0.7242, 0.3601, 0.7242, 0.3601, 0.7242, 0.1399, 0.7242, 0.1399, 0.7242, 0.3601, 0.7242])
me_cube_010.materials.append(mat_material_021)
me_cube_010.materials.append(mat_material_022)
me_cube_010.use_remesh_fix_poles = True
me_cube_010.use_remesh_preserve_attributes = False
me_cube_010.use_mirror_vertex_groups = False
me_cube_010.update()
me_plane = bpy.data.meshes.new('Plane')
me_plane.from_pydata([(-1.0, -1.0, 0.0), (1.0, -1.0, 0.0), (-1.0, 1.0, 0.0), (1.0, 1.0, 0.0)], [], [(0, 1, 3, 2)])
_uv = me_plane.uv_layers.new(name='UVMap')
_uv.uv.foreach_set('vector', [0.0, 0.0, 1.0, 0.0, 1.0, 1.0, 0.0, 1.0])
me_plane.materials.append(mat_material_028)
me_plane.use_remesh_fix_poles = True
me_plane.use_remesh_preserve_attributes = False
me_plane.use_mirror_vertex_groups = False
me_plane.update()
me_plane_001 = bpy.data.meshes.new('Plane.001')
me_plane_001.from_pydata([(-1.0, -1.0, 0.0), (1.0, -1.0, 0.0), (-1.0, 1.0, 0.0), (1.0, 1.0, 0.0)], [], [(0, 1, 3, 2)])
_uv = me_plane_001.uv_layers.new(name='UVMap')
_uv.uv.foreach_set('vector', [0.0, 0.0, 1.0, 0.0, 1.0, 1.0, 0.0, 1.0])
me_plane_001.materials.append(mat_material_029)
me_plane_001.use_remesh_fix_poles = True
me_plane_001.use_remesh_preserve_attributes = False
me_plane_001.use_mirror_vertex_groups = False
me_plane_001.update()

# ---- objects
ob_camera = bpy.data.objects.new('Camera', cam_camera)
ob_cube = bpy.data.objects.new('Cube', me_cube_001)
ob_cylinder = bpy.data.objects.new('Cylinder', me_cylinder_001)
ob_cylinder_001 = bpy.data.objects.new('Cylinder.001', me_cylinder_002)
ob_cube_001 = bpy.data.objects.new('Cube.001', me_cube_002)
ob_cube_002 = bpy.data.objects.new('Cube.002', me_cube_003)
ob_cube_003 = bpy.data.objects.new('Cube.003', me_cube_004)
ob_cylinder_002 = bpy.data.objects.new('Cylinder.002', me_cylinder)
ob_cube_004 = bpy.data.objects.new('Cube.004', me_cube_005)
ob_cube_005 = bpy.data.objects.new('Cube.005', me_cube_006)
ob_cube_007 = bpy.data.objects.new('Cube.007', me_cube_008)
ob_cube_008 = bpy.data.objects.new('Cube.008', me_cube_010)
ob_area = bpy.data.objects.new('Area', light_area)
ob_plane = bpy.data.objects.new('Plane', me_plane)
ob_plane_001 = bpy.data.objects.new('Plane.001', me_plane_001)

# ---- transforms, parenting, visibility, modifiers, constraints
ob_camera.location = (-25.81, -32.51, 18.58)
ob_camera.rotation_euler = (1.171, 4.688e-07, -0.7265)
ob_camera.lock_rotations_4d = False
ob_camera.empty_display_type = 'ARROWS'
ob_camera.color = (0.0, 0.0, 0.0, 0.0)
ob_camera.display_type = 'WIRE'
ob_camera.lineart.crease_threshold = 0.0
ob_cube.location = (-0.5184, -0.9023, 2.551)
ob_cube.rotation_euler = (0.1819, -0.0, 0.0)
ob_cube.scale = (0.4557, 0.5815, 1.175)
ob_cube.lineart.crease_threshold = 0.0
_m = ob_cube.modifiers.new('Solidify', 'SOLIDIFY')
_m.thickness = 0.04
_m.material_offset = 1
_m.use_flip_normals = True
ob_cylinder.location = (-0.5219, -13.28, 8.374)
ob_cylinder.rotation_euler = (-1.745, -0.0, 0.0)
ob_cylinder.scale = (0.4448, 0.3434, 0.5053)
ob_cylinder.lineart.crease_threshold = 0.0
_m = ob_cylinder.modifiers.new('Solidify', 'SOLIDIFY')
_m.thickness = 0.05
_m.material_offset = 1
_m.use_flip_normals = True
ob_cylinder_001.location = (-0.5219, -13.39, 7.591)
ob_cylinder_001.rotation_euler = (-1.745, -0.0, 0.0)
ob_cylinder_001.scale = (0.3325, 0.2567, 0.3777)
ob_cylinder_001.lineart.crease_threshold = 0.0
_m = ob_cylinder_001.modifiers.new('Solidify', 'SOLIDIFY')
_m.thickness = 0.07
_m.material_offset = 1
_m.use_flip_normals = True
ob_cube_001.location = (-0.5184, -0.9023, 2.551)
ob_cube_001.rotation_euler = (0.1819, -0.0, 0.0)
ob_cube_001.scale = (0.4557, 0.5815, 1.175)
ob_cube_001.lineart.crease_threshold = 0.0
_m = ob_cube_001.modifiers.new('Solidify', 'SOLIDIFY')
_m.thickness = 0.07
_m.material_offset = 1
_m.use_flip_normals = True
ob_cube_002.location = (-0.5184, -0.9023, 2.551)
ob_cube_002.rotation_euler = (0.1819, -0.0, 0.0)
ob_cube_002.scale = (0.4557, 0.5815, 1.175)
ob_cube_002.lineart.crease_threshold = 0.0
_m = ob_cube_002.modifiers.new('Solidify', 'SOLIDIFY')
_m.thickness = 0.05
_m.material_offset = 1
_m.use_flip_normals = True
ob_cube_003.location = (-0.5184, -0.9241, 2.392)
ob_cube_003.rotation_euler = (0.1819, -0.0, 0.0)
ob_cube_003.scale = (0.4557, 0.5815, 1.175)
ob_cube_003.lineart.crease_threshold = 0.0
_m = ob_cube_003.modifiers.new('Solidify', 'SOLIDIFY')
_m.thickness = 0.05
_m.material_offset = 1
_m.use_quality_normals = True
_m.use_flip_normals = True
ob_cylinder_002.location = (-0.4946, -11.43, 7.664)
ob_cylinder_002.rotation_euler = (1.573, -0.1358, -1.64)
ob_cylinder_002.scale = (0.6164, 0.6159, 0.6794)
ob_cylinder_002.lineart.crease_threshold = 0.0
_m = ob_cylinder_002.modifiers.new('Solidify', 'SOLIDIFY')
_m.thickness = 0.06
_m.material_offset = 1
_m.use_flip_normals = True
ob_cube_004.location = (-0.5184, -0.9023, 2.551)
ob_cube_004.rotation_euler = (0.1819, -0.0, 0.0)
ob_cube_004.scale = (0.4557, 0.5815, 1.175)
ob_cube_004.lineart.crease_threshold = 0.0
_m = ob_cube_004.modifiers.new('Solidify', 'SOLIDIFY')
_m.thickness = 0.05
_m.material_offset = 1
_m.use_flip_normals = True
ob_cube_005.location = (-0.5184, -0.9241, 2.392)
ob_cube_005.rotation_euler = (0.1819, -0.0, 0.0)
ob_cube_005.scale = (0.4557, 0.5815, 1.175)
ob_cube_005.lineart.crease_threshold = 0.0
_m = ob_cube_005.modifiers.new('Solidify', 'SOLIDIFY')
_m.thickness = 0.05
_m.material_offset = 1
_m.use_flip_normals = True
ob_cube_007.location = (-0.5184, -0.9241, 2.392)
ob_cube_007.rotation_euler = (0.1819, -0.0, 0.0)
ob_cube_007.scale = (0.4557, 0.5815, 1.175)
ob_cube_007.lineart.crease_threshold = 0.0
_m = ob_cube_007.modifiers.new('Solidify', 'SOLIDIFY')
_m.thickness = 0.05
_m.material_offset = 1
_m.use_flip_normals = True
ob_cube_008.location = (-0.5184, -0.9241, 2.392)
ob_cube_008.rotation_euler = (0.1819, -0.0, 0.0)
ob_cube_008.scale = (0.4557, 0.5815, 1.175)
ob_cube_008.lineart.crease_threshold = 0.0
_m = ob_cube_008.modifiers.new('Solidify', 'SOLIDIFY')
_m.thickness = 0.04
_m.material_offset = 1
_m.use_flip_normals = True
ob_area.location = (-2.81, -3.812, 9.484)
ob_area.rotation_euler = (-0.02915, -0.0, 0.0)
ob_area.lineart.crease_threshold = 0.0
ob_plane.location = (-0.5058, -3.004, 7.989)
ob_plane.rotation_euler = (1.403, -0.0, 0.0)
ob_plane.scale = (0.5236, 0.2834, 0.04358)
ob_plane.lineart.crease_threshold = 0.0
ob_plane_001.location = (-0.4724, 0.3481, 7.418)
ob_plane_001.rotation_euler = (1.403, -0.0, 0.0)
ob_plane_001.scale = (0.5236, 0.2834, 0.04358)
ob_plane_001.lineart.crease_threshold = 0.0

# ---- collection membership
col_collection.objects.link(ob_camera)
col_collection.objects.link(ob_cube)
col_collection.objects.link(ob_cylinder)
col_collection.objects.link(ob_cylinder_001)
col_collection.objects.link(ob_cube_001)
col_collection.objects.link(ob_cube_002)
col_collection.objects.link(ob_cube_003)
col_collection.objects.link(ob_cylinder_002)
col_collection.objects.link(ob_cube_004)
col_collection.objects.link(ob_cube_005)
col_collection.objects.link(ob_cube_007)
col_collection.objects.link(ob_cube_008)
col_collection.objects.link(ob_area)
col_collection.objects.link(ob_plane)
col_collection.objects.link(ob_plane_001)

# ---- scene / render settings (as saved in the file)
scene.camera = ob_camera
scene.frame_start = 1; scene.frame_end = 250; scene.frame_set(1)
scene.render.engine = 'BLENDER_EEVEE_NEXT'
scene.cycles.use_denoising = False
scene.cycles.samples = 128
scene.cycles.sampling_pattern = 'TABULATED_SOBOL'
scene.cycles.use_adaptive_sampling = False
scene.cycles.use_light_tree = False
scene.view_settings.view_transform = 'Filmic'
bpy.context.view_layer.update()
